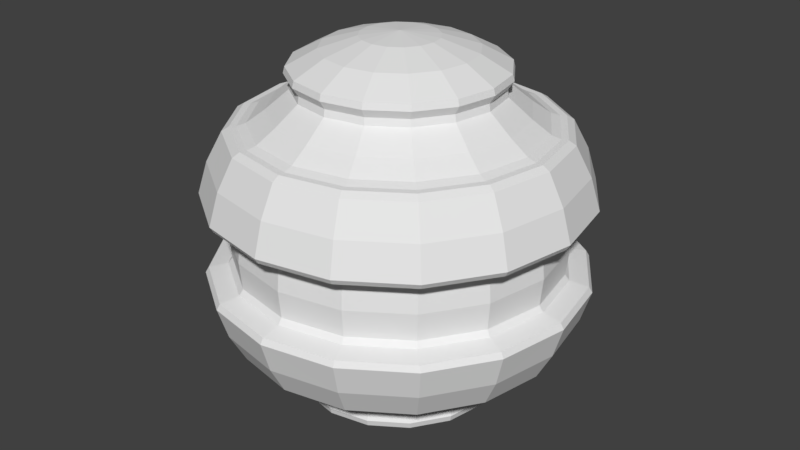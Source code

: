 # Source: sphere.blend  (saved by Blender 2.79.0; exported with 4.5.12 LTS)
import bpy
from mathutils import Matrix  # noqa: F401  (used for matrix-valued properties, if any)

bpy.ops.wm.read_factory_settings(use_empty=True)
scene = bpy.context.scene
scene.name = 'Scene'

# ---- collections
col_collection_1 = bpy.data.collections.new('Collection 1'); scene.collection.children.link(col_collection_1)

# ---- world
world_world = bpy.data.worlds.new('World'); scene.world = world_world
world_world.color = (0.05088, 0.05088, 0.05088)
world_world.use_sun_shadow = False
world_world.sun_shadow_jitter_overblur = 0.0
world_world.cycles.sampling_method = 'MANUAL'

# ---- meshes
me_sphere = bpy.data.meshes.new('Sphere')
me_sphere.from_pydata([(-1.572e-08, 0.2341, 1.177), (-1.572e-08, 1.109, 0.4592), (-1.572e-08, 1.109, -0.4592), (-1.572e-08, 0.4592, -1.109), (-1.572e-08, 0.2341, -1.177), (0.08959, 0.2163, 1.177), (0.1757, 0.4243, 1.109), (0.4243, 1.024, 0.4592), (0.4243, 1.024, -0.4592), (0.1757, 0.4243, -1.109), (0.08959, 0.2163, -1.177), (0.1655, 0.1655, 1.177), (0.3247, 0.3247, 1.109), (0.7839, 0.7839, 0.4592), (0.7839, 0.7839, -0.4592), (0.3247, 0.3247, -1.109), (0.1655, 0.1655, -1.177), (0.2163, 0.08959, 1.177), (0.4243, 0.1757, 1.109), (1.024, 0.4243, 0.4592), (1.024, 0.4243, -0.4592), (0.4243, 0.1757, -1.109), (0.2163, 0.08959, -1.177), (0.2341, -3.713e-07, 1.177), (0.4592, -4.16e-07, 1.109), (1.109, -4.16e-07, 0.4592), (1.109, -4.875e-07, -0.4592), (0.4592, -4.339e-07, -1.109), (0.2341, -3.713e-07, -1.177), (0.2163, -0.08959, 1.177), (0.4243, -0.1757, 1.109), (1.024, -0.4243, 0.4592), (1.024, -0.4243, -0.4592), (0.4243, -0.1757, -1.109), (0.2163, -0.08959, -1.177), (0.1655, -0.1655, 1.177), (0.3247, -0.3247, 1.109), (0.7839, -0.7839, 0.4592), (0.7839, -0.7839, -0.4592), (0.3247, -0.3247, -1.109), (0.1655, -0.1655, -1.177), (0.08959, -0.2163, 1.177), (0.1757, -0.4243, 1.109), (0.4243, -1.024, 0.4592), (0.4243, -1.024, -0.4592), (0.1757, -0.4243, -1.109), (0.08959, -0.2163, -1.177), (-9.855e-08, -0.2341, 1.177), (-1.522e-07, -0.4592, 1.109), (-2.595e-07, -1.109, 0.4592), (-3.31e-07, -1.109, -0.4592), (-2.237e-07, -0.4592, -1.109), (-8.067e-08, -0.2341, -1.177), (-1.572e-08, -3.481e-07, -1.2), (-0.08959, -0.2163, 1.177), (-0.1757, -0.4243, 1.109), (-0.4243, -1.024, 0.4592), (-0.4243, -1.024, -0.4592), (-0.1757, -0.4243, -1.109), (-0.08959, -0.2163, -1.177), (-0.1655, -0.1655, 1.177), (-0.3247, -0.3247, 1.109), (-0.7839, -0.7839, 0.4592), (-0.7839, -0.7839, -0.4592), (-0.3247, -0.3247, -1.109), (-0.1655, -0.1655, -1.177), (-3.77e-07, -4.977e-07, 1.2), (-0.2163, -0.08959, 1.177), (-0.4243, -0.1757, 1.109), (-1.024, -0.4243, 0.4592), (-1.024, -0.4243, -0.4592), (-0.4243, -0.1757, -1.109), (-0.2163, -0.08959, -1.177), (-0.2341, -2.461e-07, 1.177), (-0.4592, -1.657e-07, 1.109), (-1.109, 8.468e-08, 0.4592), (-1.109, 1.204e-07, -0.4592), (-0.4592, -7.626e-08, -1.109), (-0.2341, -2.73e-07, -1.177), (-0.2163, 0.08959, 1.177), (-0.4243, 0.1757, 1.109), (-1.024, 0.4243, 0.4592), (-1.024, 0.4243, -0.4592), (-0.4243, 0.1757, -1.109), (-0.2163, 0.08959, -1.177), (-0.1655, 0.1655, 1.177), (-0.3247, 0.3247, 1.109), (-0.7839, 0.7839, 0.4592), (-0.7839, 0.7839, -0.4592), (-0.3247, 0.3247, -1.109), (-0.1655, 0.1655, -1.177), (-0.08959, 0.2163, 1.177), (-0.1757, 0.4243, 1.109), (-0.4243, 1.024, 0.4592), (-0.4243, 1.024, -0.4592), (-0.1757, 0.4243, -1.109), (-0.08959, 0.2163, -1.177), (1.697e-07, 0.4592, 1.109), (-5.999e-09, 1.02, 8.772e-08), (0.3903, 0.9423, 8.772e-08), (0.7212, 0.7212, 8.772e-08), (0.9423, 0.3903, 8.772e-08), (1.02, -4.502e-07, 8.772e-08), (0.9423, -0.3903, 8.772e-08), (0.7212, -0.7212, 8.772e-08), (0.3903, -0.9423, 8.772e-08), (-2.436e-07, -1.02, 8.772e-08), (-0.3903, -0.9423, 8.772e-08), (-0.7212, -0.7212, 8.772e-08), (-0.9423, -0.3903, 8.772e-08), (-1.02, 6.656e-08, 8.772e-08), (-0.9423, 0.3903, 8.772e-08), (-0.7212, 0.7212, 8.772e-08), (-0.3903, 0.9423, 8.772e-08), (-4.033e-09, 0.7623, 0.7623), (-4.033e-09, 0.7623, -0.7623), (0.2917, 0.7042, 0.7623), (0.2917, 0.7042, -0.7623), (0.539, 0.539, 0.7623), (0.539, 0.539, -0.7623), (0.7042, 0.2917, 0.7623), (0.7042, 0.2917, -0.7623), (0.7623, -4.095e-07, 0.7623), (0.7623, -4.095e-07, -0.7623), (0.7042, -0.2917, 0.7623), (0.7042, -0.2917, -0.7623), (0.539, -0.539, 0.7623), (0.539, -0.539, -0.7623), (0.2917, -0.7042, 0.7623), (0.2917, -0.7042, -0.7623), (-9.45e-08, -0.7623, 0.7623), (-9.45e-08, -0.7623, -0.7623), (-0.2917, -0.7042, 0.7623), (-0.2917, -0.7042, -0.7623), (-0.539, -0.539, 0.7623), (-0.539, -0.539, -0.7623), (-0.7042, -0.2917, 0.7623), (-0.7042, -0.2917, -0.7623), (-0.7623, -7.216e-08, 0.7623), (-0.7623, -7.216e-08, -0.7623), (-0.7042, 0.2917, 0.7623), (-0.7042, 0.2917, -0.7623), (-0.539, 0.539, 0.7623), (-0.539, 0.539, -0.7623), (-0.2917, 0.7042, 0.7623), (-0.2917, 0.7042, -0.7623), (-1.572e-08, 1.012, 0.6405), (-1.225e-08, 0.9676, 0.6671), (-1.41e-08, 1.147, 0.2282), (-1.572e-08, 1.168, 0.2624), (-1.572e-08, 1.168, -0.2624), (-1.41e-08, 1.147, -0.2282), (-1.225e-08, 0.9676, -0.6671), (-1.572e-08, 1.012, -0.6405), (-1.572e-08, 0.6402, -1.012), (-1.287e-08, 0.6502, -0.973), (0.2488, 0.6007, 0.973), (0.245, 0.5915, 1.012), (0.3703, 0.894, 0.6671), (0.3872, 0.9347, 0.6405), (0.4471, 1.079, 0.2624), (0.4391, 1.06, 0.2282), (0.4391, 1.06, -0.2282), (0.4471, 1.079, -0.2624), (0.3872, 0.9347, -0.6405), (0.3703, 0.894, -0.6671), (0.2488, 0.6007, -0.973), (0.245, 0.5915, -1.012), (0.4527, 0.4527, 1.012), (0.4597, 0.4597, 0.973), (0.6842, 0.6842, 0.6671), (0.7154, 0.7154, 0.6405), (0.8261, 0.8261, 0.2624), (0.8113, 0.8113, 0.2282), (0.8113, 0.8113, -0.2282), (0.8261, 0.8261, -0.2624), (0.7154, 0.7154, -0.6405), (0.6842, 0.6842, -0.6671), (0.4597, 0.4597, -0.973), (0.4527, 0.4527, -1.012), (0.5915, 0.245, 1.012), (0.6007, 0.2488, 0.973), (0.894, 0.3703, 0.6671), (0.9347, 0.3872, 0.6405), (1.079, 0.4471, 0.2624), (1.06, 0.4391, 0.2282), (1.06, 0.4391, -0.2282), (1.079, 0.4471, -0.2624), (0.9347, 0.3872, -0.6405), (0.894, 0.3703, -0.6671), (0.6007, 0.2488, -0.973), (0.5915, 0.245, -1.012), (0.6402, -4.16e-07, 1.012), (0.6502, -4.105e-07, 0.973), (0.9676, -4.44e-07, 0.6671), (1.012, -4.473e-07, 0.6405), (1.168, -4.16e-07, 0.2624), (1.147, -4.116e-07, 0.2282), (1.147, -4.116e-07, -0.2282), (1.168, -4.25e-07, -0.2624), (1.012, -4.563e-07, -0.6405), (0.9676, -4.44e-07, -0.6671), (0.6502, -4.105e-07, -0.973), (0.6402, -4.183e-07, -1.012), (0.5915, -0.245, 1.012), (0.6007, -0.2488, 0.973), (0.894, -0.3703, 0.6671), (0.9347, -0.3872, 0.6405), (1.079, -0.4471, 0.2624), (1.06, -0.4391, 0.2282), (1.06, -0.4391, -0.2282), (1.079, -0.4471, -0.2624), (0.9347, -0.3872, -0.6405), (0.894, -0.3703, -0.6671), (0.6007, -0.2488, -0.973), (0.5915, -0.245, -1.012), (0.4527, -0.4527, 1.012), (0.4597, -0.4597, 0.973), (0.6842, -0.6842, 0.6671), (0.7154, -0.7154, 0.6405), (0.8261, -0.8261, 0.2624), (0.8113, -0.8113, 0.2282), (0.8113, -0.8113, -0.2282), (0.8261, -0.8261, -0.2624), (0.7154, -0.7154, -0.6405), (0.6842, -0.6842, -0.6671), (0.4597, -0.4597, -0.973), (0.4527, -0.4527, -1.012), (0.245, -0.5915, 1.012), (0.2488, -0.6007, 0.973), (0.3703, -0.894, 0.6671), (0.3872, -0.9347, 0.6405), (0.4471, -1.079, 0.2624), (0.4391, -1.06, 0.2282), (0.4391, -1.06, -0.2282), (0.4471, -1.079, -0.2624), (0.3872, -0.9347, -0.6405), (0.3703, -0.894, -0.6671), (0.2488, -0.6007, -0.973), (0.245, -0.5915, -1.012), (-1.834e-07, -0.6402, 1.012), (-1.808e-07, -0.6502, 0.973), (-2.833e-07, -0.9676, 0.6671), (-2.907e-07, -1.012, 0.6405), (-1.97e-07, -1.168, 0.2624), (-1.82e-07, -1.147, 0.2282), (-1.82e-07, -1.147, -0.2282), (-2.06e-07, -1.168, -0.2624), (-2.998e-07, -1.012, -0.6405), (-2.833e-07, -0.9676, -0.6671), (-1.983e-07, -0.6502, -0.973), (-2.081e-07, -0.6402, -1.012), (-0.245, -0.5915, 1.012), (-0.2488, -0.6007, 0.973), (-0.3703, -0.894, 0.6671), (-0.3872, -0.9347, 0.6405), (-0.4471, -1.079, 0.2624), (-0.4391, -1.06, 0.2282), (-0.4391, -1.06, -0.2282), (-0.4471, -1.079, -0.2624), (-0.3872, -0.9347, -0.6405), (-0.3703, -0.894, -0.6671), (-0.2488, -0.6007, -0.973), (-0.245, -0.5915, -1.012), (-0.4527, -0.4527, 1.012), (-0.4597, -0.4597, 0.973), (-0.6842, -0.6842, 0.6671), (-0.7154, -0.7154, 0.6405), (-0.8261, -0.8261, 0.2624), (-0.8113, -0.8113, 0.2282), (-0.8113, -0.8113, -0.2282), (-0.8261, -0.8261, -0.2624), (-0.7154, -0.7154, -0.6405), (-0.6842, -0.6842, -0.6671), (-0.4597, -0.4597, -0.973), (-0.4527, -0.4527, -1.012), (-0.5915, -0.245, 1.012), (-0.6007, -0.2488, 0.973), (-0.894, -0.3703, 0.6671), (-0.9347, -0.3872, 0.6405), (-1.079, -0.4471, 0.2624), (-1.06, -0.4391, 0.2282), (-1.06, -0.4391, -0.2282), (-1.079, -0.4471, -0.2624), (-0.9347, -0.3872, -0.6405), (-0.894, -0.3703, -0.6671), (-0.6007, -0.2488, -0.973), (-0.5915, -0.245, -1.012), (-0.6402, -5.645e-08, 1.012), (-0.6502, -4.43e-08, 0.973), (-0.9676, 1.456e-07, 0.6671), (-1.012, 1.472e-07, 0.6405), (-1.168, -9.112e-09, 0.2624), (-1.147, -2.803e-08, 0.2282), (-1.147, -2.803e-08, -0.2282), (-1.168, -4.613e-09, -0.2624), (-1.012, 1.517e-07, -0.6405), (-0.9676, 1.456e-07, -0.6671), (-0.6502, -4.43e-08, -0.973), (-0.6402, -4.505e-08, -1.012), (-0.5915, 0.245, 1.012), (-0.6007, 0.2488, 0.973), (-0.894, 0.3703, 0.6671), (-0.9347, 0.3872, 0.6405), (-1.079, 0.4471, 0.2624), (-1.06, 0.4391, 0.2282), (-1.06, 0.4391, -0.2282), (-1.079, 0.4471, -0.2624), (-0.9347, 0.3872, -0.6405), (-0.894, 0.3703, -0.6671), (-0.6007, 0.2488, -0.973), (-0.5915, 0.245, -1.012), (-0.4527, 0.4527, 1.012), (-0.4597, 0.4597, 0.973), (-0.6842, 0.6842, 0.6671), (-0.7154, 0.7154, 0.6405), (-0.8261, 0.8261, 0.2624), (-0.8113, 0.8113, 0.2282), (-0.8113, 0.8113, -0.2282), (-0.8261, 0.8261, -0.2624), (-0.7154, 0.7154, -0.6405), (-0.6842, 0.6842, -0.6671), (-0.4597, 0.4597, -0.973), (-0.4527, 0.4527, -1.012), (-0.245, 0.5915, 1.012), (-0.2488, 0.6007, 0.973), (-0.3703, 0.894, 0.6671), (-0.3872, 0.9347, 0.6405), (-0.4471, 1.079, 0.2624), (-0.4391, 1.06, 0.2282), (-0.4391, 1.06, -0.2282), (-0.4471, 1.079, -0.2624), (-0.3872, 0.9347, -0.6405), (-0.3703, 0.894, -0.6671), (-0.2488, 0.6007, -0.973), (-0.245, 0.5915, -1.012), (3.569e-07, 0.6402, 1.012), (3.772e-07, 0.6502, 0.973), (-5.999e-09, 1.003, 0.1696), (-7.625e-09, 1.03, 0.2049), (-7.625e-09, 1.03, -0.2049), (-5.999e-09, 1.003, -0.1696), (0.3941, 0.9515, 0.2049), (0.3839, 0.9269, 0.1696), (0.3839, 0.9269, -0.1696), (0.3941, 0.9515, -0.2049), (0.7283, 0.7283, 0.2049), (0.7094, 0.7094, 0.1696), (0.7094, 0.7094, -0.1696), (0.7283, 0.7283, -0.2049), (0.9515, 0.3941, 0.2049), (0.9269, 0.3839, 0.1696), (0.9269, 0.3839, -0.1696), (0.9515, 0.3941, -0.2049), (1.03, -3.939e-07, 0.2049), (1.003, -3.984e-07, 0.1696), (1.003, -3.984e-07, -0.1696), (1.03, -3.939e-07, -0.2049), (0.9515, -0.3941, 0.2049), (0.9269, -0.3839, 0.1696), (0.9269, -0.3839, -0.1696), (0.9515, -0.3941, -0.2049), (0.7283, -0.7283, 0.2049), (0.7094, -0.7094, 0.1696), (0.7094, -0.7094, -0.1696), (0.7283, -0.7283, -0.2049), (0.3941, -0.9515, 0.2049), (0.3839, -0.9269, 0.1696), (0.3839, -0.9269, -0.1696), (0.3941, -0.9515, -0.2049), (-1.583e-07, -1.03, 0.2049), (-1.659e-07, -1.003, 0.1696), (-1.659e-07, -1.003, -0.1696), (-1.583e-07, -1.03, -0.2049), (-0.3941, -0.9515, 0.2049), (-0.3839, -0.9269, 0.1696), (-0.3839, -0.9269, -0.1696), (-0.3941, -0.9515, -0.2049), (-0.7283, -0.7283, 0.2049), (-0.7094, -0.7094, 0.1696), (-0.7094, -0.7094, -0.1696), (-0.7283, -0.7283, -0.2049), (-0.9515, -0.3941, 0.2049), (-0.9269, -0.3839, 0.1696), (-0.9269, -0.3839, -0.1696), (-0.9515, -0.3941, -0.2049), (-1.03, -4.961e-08, 0.2049), (-1.003, -3.706e-08, 0.1696), (-1.003, -3.706e-08, -0.1696), (-1.03, -4.961e-08, -0.2049), (-0.9515, 0.3941, 0.2049), (-0.9269, 0.3839, 0.1696), (-0.9269, 0.3839, -0.1696), (-0.9515, 0.3941, -0.2049), (-0.7283, 0.7283, 0.2049), (-0.7094, 0.7094, 0.1696), (-0.7094, 0.7094, -0.1696), (-0.7283, 0.7283, -0.2049), (-0.3941, 0.9515, 0.2049), (-0.3839, 0.9269, 0.1696), (-0.3839, 0.9269, -0.1696), (-0.3941, 0.9515, -0.2049), (-7.505e-09, 0.9265, 0.6677), (-4.033e-09, 0.8718, 0.6854), (-4.033e-09, 0.8718, -0.6854), (-7.505e-09, 0.9265, -0.6677), (-6.881e-09, 0.6154, -0.9211), (-4.033e-09, 0.622, -0.8774), (0.238, 0.5747, 0.8774), (0.2355, 0.5686, 0.9211), (0.3336, 0.8055, 0.6854), (0.3545, 0.8559, 0.6677), (0.3545, 0.8559, -0.6677), (0.3336, 0.8055, -0.6854), (0.238, 0.5747, -0.8774), (0.2355, 0.5686, -0.9211), (0.4352, 0.4352, 0.9211), (0.4398, 0.4398, 0.8774), (0.6165, 0.6165, 0.6854), (0.6551, 0.6551, 0.6677), (0.6551, 0.6551, -0.6677), (0.6165, 0.6165, -0.6854), (0.4398, 0.4398, -0.8774), (0.4352, 0.4352, -0.9211), (0.5686, 0.2355, 0.9211), (0.5747, 0.238, 0.8774), (0.8055, 0.3336, 0.6854), (0.8559, 0.3545, 0.6677), (0.8559, 0.3545, -0.6677), (0.8055, 0.3336, -0.6854), (0.5747, 0.238, -0.8774), (0.5686, 0.2355, -0.9211), (0.6154, -3.989e-07, 0.9211), (0.622, -3.957e-07, 0.8774), (0.8718, -4.226e-07, 0.6854), (0.9265, -4.333e-07, 0.6677), (0.9265, -4.333e-07, -0.6677), (0.8718, -4.226e-07, -0.6854), (0.622, -3.957e-07, -0.8774), (0.6154, -3.989e-07, -0.9211), (0.5686, -0.2355, 0.9211), (0.5747, -0.238, 0.8774), (0.8055, -0.3336, 0.6854), (0.8559, -0.3545, 0.6677), (0.8559, -0.3545, -0.6677), (0.8055, -0.3336, -0.6854), (0.5747, -0.238, -0.8774), (0.5686, -0.2355, -0.9211), (0.4352, -0.4352, 0.9211), (0.4398, -0.4398, 0.8774), (0.6165, -0.6165, 0.6854), (0.6551, -0.6551, 0.6677), (0.6551, -0.6551, -0.6677), (0.6165, -0.6165, -0.6854), (0.4398, -0.4398, -0.8774), (0.4352, -0.4352, -0.9211), (0.2355, -0.5686, 0.9211), (0.238, -0.5747, 0.8774), (0.3336, -0.8055, 0.6854), (0.3545, -0.8559, 0.6677), (0.3545, -0.8559, -0.6677), (0.3336, -0.8055, -0.6854), (0.238, -0.5747, -0.8774), (0.2355, -0.5686, -0.9211), (-1.659e-07, -0.6154, 0.9211), (-1.497e-07, -0.622, 0.8774), (-2.258e-07, -0.8718, 0.6854), (-2.671e-07, -0.9265, 0.6677), (-2.671e-07, -0.9265, -0.6677), (-2.258e-07, -0.8718, -0.6854), (-1.635e-07, -0.622, -0.8774), (-1.824e-07, -0.6154, -0.9211), (-0.2355, -0.5686, 0.9211), (-0.238, -0.5747, 0.8774), (-0.3336, -0.8055, 0.6854), (-0.3545, -0.8559, 0.6677), (-0.3545, -0.8559, -0.6677), (-0.3336, -0.8055, -0.6854), (-0.238, -0.5747, -0.8774), (-0.2355, -0.5686, -0.9211), (-0.4352, -0.4352, 0.9211), (-0.4398, -0.4398, 0.8774), (-0.6165, -0.6165, 0.6854), (-0.6551, -0.6551, 0.6677), (-0.6551, -0.6551, -0.6677), (-0.6165, -0.6165, -0.6854), (-0.4398, -0.4398, -0.8774), (-0.4352, -0.4352, -0.9211), (-0.5686, -0.2355, 0.9211), (-0.5747, -0.238, 0.8774), (-0.8055, -0.3336, 0.6854), (-0.8559, -0.3545, 0.6677), (-0.8559, -0.3545, -0.6677), (-0.8055, -0.3336, -0.6854), (-0.5747, -0.238, -0.8774), (-0.5686, -0.2355, -0.9211), (-0.6154, -5.23e-08, 0.9211), (-0.622, -5.837e-08, 0.8774), (-0.8718, 8.537e-08, 0.6854), (-0.9265, 1.312e-07, 0.6677), (-0.9265, 1.312e-07, -0.6677), (-0.8718, 8.537e-08, -0.6854), (-0.622, -5.837e-08, -0.8774), (-0.6154, -5.23e-08, -0.9211), (-0.5686, 0.2355, 0.9211), (-0.5747, 0.238, 0.8774), (-0.8055, 0.3336, 0.6854), (-0.8559, 0.3545, 0.6677), (-0.8559, 0.3545, -0.6677), (-0.8055, 0.3336, -0.6854), (-0.5747, 0.238, -0.8774), (-0.5686, 0.2355, -0.9211), (-0.4352, 0.4352, 0.9211), (-0.4398, 0.4398, 0.8774), (-0.6165, 0.6165, 0.6854), (-0.6551, 0.6551, 0.6677), (-0.6551, 0.6551, -0.6677), (-0.6165, 0.6165, -0.6854), (-0.4398, 0.4398, -0.8774), (-0.4352, 0.4352, -0.9211), (-0.2355, 0.5686, 0.9211), (-0.238, 0.5747, 0.8774), (-0.3336, 0.8055, 0.6854), (-0.3545, 0.8559, 0.6677), (-0.3545, 0.8559, -0.6677), (-0.3336, 0.8055, -0.6854), (-0.238, 0.5747, -0.8774), (-0.2355, 0.5686, -0.9211), (3.623e-07, 0.6154, 0.9211), (3.045e-07, 0.622, 0.8774)], [], [(147, 411, 158), (166, 406, 415), (161, 339, 148), (4, 9, 10), (88, 331, 94), (0, 66, 5), (53, 4, 10), (69, 292, 280), (97, 5, 6), (162, 340, 345), (159, 13, 7), (165, 405, 152), (64, 287, 71), (49, 256, 244), (320, 94, 332), (312, 92, 324), (33, 227, 39), (51, 263, 58), (207, 37, 31), (158, 419, 170), (166, 423, 178), (173, 342, 161), (9, 16, 10), (20, 200, 188), (5, 66, 11), (53, 10, 16), (331, 2, 94), (5, 12, 6), (162, 349, 174), (169, 409, 156), (165, 420, 412), (42, 240, 228), (53, 16, 22), (50, 259, 57), (11, 18, 12), (174, 353, 186), (181, 416, 169), (177, 428, 420), (156, 528, 337), (37, 232, 220), (21, 203, 27), (74, 300, 288), (170, 427, 182), (178, 431, 190), (185, 346, 173), (15, 22, 16), (32, 223, 38), (11, 66, 17), (243, 56, 49), (182, 435, 194), (190, 439, 202), (197, 350, 185), (21, 28, 22), (225, 460, 452), (17, 66, 23), (53, 22, 28), (260, 63, 272), (17, 24, 18), (186, 357, 198), (193, 424, 181), (201, 428, 189), (311, 89, 83), (333, 405, 524), (6, 168, 157), (24, 29, 30), (198, 361, 210), (205, 432, 193), (201, 444, 436), (19, 195, 25), (303, 87, 81), (18, 192, 180), (45, 251, 51), (194, 443, 206), (202, 447, 214), (209, 354, 197), (27, 34, 28), (8, 176, 164), (23, 66, 29), (53, 28, 34), (296, 82, 308), (206, 451, 218), (214, 455, 226), (221, 358, 209), (33, 40, 34), (318, 401, 330), (29, 66, 35), (53, 34, 40), (26, 212, 200), (29, 36, 30), (210, 365, 222), (217, 440, 205), (213, 452, 444), (328, 1, 149), (38, 236, 224), (172, 19, 184), (30, 216, 204), (222, 369, 234), (229, 448, 217), (39, 239, 45), (301, 496, 289), (196, 31, 208), (308, 88, 320), (219, 43, 37), (218, 459, 230), (226, 463, 238), (233, 362, 221), (39, 46, 40), (20, 199, 26), (35, 66, 41), (53, 40, 46), (38, 235, 44), (35, 42, 36), (48, 252, 240), (245, 366, 233), (45, 52, 46), (63, 283, 70), (41, 66, 47), (53, 46, 52), (330, 340, 151), (41, 48, 42), (236, 50, 248), (241, 456, 229), (249, 460, 237), (293, 382, 281), (335, 3, 95), (300, 86, 312), (15, 191, 21), (242, 459, 467), (253, 464, 241), (261, 468, 249), (36, 228, 216), (334, 406, 155), (323, 95, 89), (171, 19, 13), (242, 475, 254), (262, 471, 479), (245, 374, 370), (51, 59, 52), (44, 247, 50), (47, 66, 54), (53, 52, 59), (8, 175, 14), (47, 55, 48), (246, 377, 258), (57, 271, 63), (58, 65, 59), (75, 304, 292), (54, 66, 60), (53, 59, 65), (199, 32, 26), (54, 61, 55), (270, 377, 381), (265, 472, 253), (273, 476, 261), (27, 215, 33), (12, 180, 168), (70, 296, 284), (195, 31, 25), (254, 483, 266), (262, 487, 274), (285, 484, 273), (31, 220, 208), (326, 402, 147), (315, 93, 87), (279, 75, 69), (266, 491, 278), (274, 495, 286), (282, 381, 385), (64, 72, 65), (56, 268, 256), (60, 66, 67), (53, 65, 72), (62, 280, 268), (60, 68, 61), (272, 70, 284), (265, 488, 480), (71, 78, 72), (329, 339, 398), (67, 66, 73), (53, 72, 78), (50, 260, 248), (67, 74, 68), (294, 385, 389), (289, 488, 277), (71, 299, 77), (19, 196, 184), (61, 276, 264), (7, 172, 160), (336, 6, 157), (278, 499, 290), (286, 503, 298), (70, 295, 76), (77, 311, 83), (269, 374, 257), (167, 15, 9), (290, 507, 302), (313, 504, 301), (76, 307, 82), (77, 84, 78), (82, 319, 88), (73, 66, 79), (53, 78, 84), (32, 224, 212), (73, 80, 74), (306, 389, 393), (291, 81, 75), (309, 500, 297), (24, 204, 192), (79, 66, 85), (53, 84, 90), (14, 188, 176), (79, 86, 80), (321, 508, 309), (302, 515, 314), (322, 511, 519), (305, 386, 293), (310, 503, 511), (58, 275, 64), (68, 288, 276), (81, 316, 304), (313, 520, 512), (317, 390, 305), (83, 90, 84), (14, 187, 20), (255, 62, 56), (281, 378, 269), (87, 328, 316), (324, 97, 336), (329, 394, 317), (89, 96, 90), (234, 373, 246), (85, 66, 91), (53, 90, 96), (297, 492, 285), (85, 92, 86), (333, 516, 321), (314, 523, 326), (334, 519, 527), (43, 244, 232), (267, 69, 62), (306, 397, 318), (92, 0, 97), (150, 8, 2), (325, 528, 520), (2, 164, 153), (113, 338, 98), (238, 471, 250), (231, 49, 43), (55, 264, 252), (146, 7, 1), (154, 9, 3), (1, 160, 149), (95, 4, 96), (94, 153, 332), (91, 66, 0), (53, 96, 4), (113, 341, 400), (343, 100, 99), (344, 100, 348), (347, 101, 100), (101, 355, 102), (100, 352, 348), (101, 356, 352), (102, 359, 103), (102, 360, 356), (103, 363, 104), (103, 364, 360), (104, 367, 105), (104, 368, 364), (105, 371, 106), (105, 372, 368), (371, 107, 106), (106, 376, 372), (107, 379, 108), (107, 380, 376), (108, 383, 109), (108, 384, 380), (109, 387, 110), (109, 388, 384), (110, 391, 111), (110, 392, 388), (111, 395, 112), (112, 399, 113), (111, 396, 392), (112, 400, 396), (522, 114, 403), (98, 344, 341), (338, 99, 98), (116, 418, 410), (145, 407, 526), (525, 115, 145), (408, 118, 116), (117, 422, 414), (413, 119, 117), (417, 120, 118), (529, 116, 114), (118, 426, 418), (119, 430, 422), (421, 121, 119), (425, 122, 120), (433, 124, 122), (120, 434, 426), (121, 438, 430), (429, 123, 121), (122, 442, 434), (438, 125, 446), (437, 125, 123), (441, 126, 124), (124, 450, 442), (446, 127, 454), (445, 127, 125), (449, 128, 126), (126, 458, 450), (454, 129, 462), (453, 129, 127), (457, 130, 128), (458, 130, 466), (462, 131, 470), (461, 131, 129), (465, 132, 130), (466, 132, 474), (470, 133, 478), (469, 133, 131), (473, 134, 132), (474, 134, 482), (133, 486, 478), (477, 135, 133), (481, 136, 134), (482, 136, 490), (486, 137, 494), (485, 137, 135), (489, 138, 136), (490, 138, 498), (494, 139, 502), (493, 139, 137), (497, 140, 138), (502, 141, 510), (501, 141, 139), (505, 142, 140), (498, 140, 506), (506, 142, 514), (510, 143, 518), (509, 143, 141), (513, 144, 142), (517, 145, 143), (521, 114, 144), (514, 144, 522), (518, 145, 526), (404, 117, 115), (114, 410, 403), (407, 117, 414), (147, 159, 146), (155, 167, 154), (148, 160, 161), (150, 162, 163), (152, 164, 165), (176, 165, 164), (171, 158, 170), (179, 166, 178), (161, 172, 173), (163, 174, 175), (169, 157, 168), (175, 186, 187), (169, 180, 181), (177, 188, 189), (171, 182, 183), (179, 190, 191), (173, 184, 185), (191, 202, 203), (194, 183, 182), (185, 196, 197), (187, 198, 199), (181, 192, 193), (189, 200, 201), (210, 199, 198), (205, 192, 204), (201, 212, 213), (195, 206, 207), (203, 214, 215), (197, 208, 209), (206, 219, 207), (226, 215, 214), (209, 220, 221), (211, 222, 223), (205, 216, 217), (213, 224, 225), (234, 223, 222), (229, 216, 228), (225, 236, 237), (219, 230, 231), (227, 238, 239), (221, 232, 233), (250, 239, 238), (233, 244, 245), (235, 246, 247), (229, 240, 241), (237, 248, 249), (231, 242, 243), (241, 252, 253), (249, 260, 261), (243, 254, 255), (251, 262, 263), (245, 256, 257), (247, 258, 259), (257, 268, 269), (259, 270, 271), (253, 264, 265), (261, 272, 273), (255, 266, 267), (263, 274, 275), (285, 272, 284), (276, 265, 264), (279, 266, 278), (287, 274, 286), (281, 268, 280), (271, 282, 283), (292, 281, 280), (283, 294, 295), (277, 288, 289), (285, 296, 297), (279, 290, 291), (287, 298, 299), (308, 297, 296), (303, 290, 302), (299, 310, 311), (293, 304, 305), (295, 306, 307), (289, 300, 301), (307, 318, 319), (301, 312, 313), (309, 320, 321), (315, 302, 314), (311, 322, 323), (305, 316, 317), (327, 314, 326), (323, 334, 335), (317, 328, 329), (319, 330, 331), (313, 324, 325), (321, 332, 333), (325, 336, 337), (337, 157, 156), (331, 151, 150), (152, 332, 153), (327, 147, 146), (154, 334, 155), (148, 328, 149), (338, 342, 343), (345, 341, 344), (343, 346, 347), (345, 348, 349), (349, 352, 353), (347, 350, 351), (351, 354, 355), (353, 356, 357), (360, 357, 356), (355, 358, 359), (359, 362, 363), (361, 364, 365), (364, 369, 365), (363, 366, 367), (367, 370, 371), (373, 368, 372), (371, 374, 375), (373, 376, 377), (375, 378, 379), (381, 376, 380), (379, 382, 383), (385, 380, 384), (386, 383, 382), (385, 388, 389), (387, 390, 391), (389, 392, 393), (397, 392, 396), (391, 394, 395), (395, 398, 399), (401, 396, 400), (401, 341, 340), (399, 339, 338), (403, 411, 402), (414, 406, 407), (404, 412, 413), (420, 413, 412), (419, 410, 418), (415, 422, 423), (408, 416, 417), (417, 424, 425), (421, 428, 429), (427, 418, 426), (431, 422, 430), (431, 438, 439), (434, 427, 426), (425, 432, 433), (429, 436, 437), (433, 440, 441), (437, 444, 445), (435, 442, 443), (439, 446, 447), (442, 451, 443), (454, 447, 446), (441, 448, 449), (445, 452, 453), (449, 456, 457), (453, 460, 461), (451, 458, 459), (463, 454, 462), (470, 463, 462), (465, 456, 464), (461, 468, 469), (459, 466, 467), (473, 464, 472), (477, 468, 476), (467, 474, 475), (471, 478, 479), (473, 480, 481), (485, 476, 484), (475, 482, 483), (479, 486, 487), (485, 492, 493), (488, 481, 480), (483, 490, 491), (487, 494, 495), (489, 496, 497), (501, 492, 500), (491, 498, 499), (495, 502, 503), (500, 509, 501), (507, 498, 506), (503, 510, 511), (505, 496, 504), (505, 512, 513), (517, 508, 516), (507, 514, 515), (511, 518, 519), (515, 522, 523), (527, 518, 526), (521, 512, 520), (517, 524, 525), (529, 520, 528), (529, 409, 408), (404, 524, 405), (523, 403, 402), (527, 407, 406), (327, 1, 93), (147, 402, 411), (166, 155, 406), (161, 342, 339), (4, 3, 9), (88, 319, 331), (69, 75, 292), (97, 0, 5), (162, 151, 340), (159, 171, 13), (165, 412, 405), (64, 275, 287), (49, 56, 256), (320, 88, 94), (312, 86, 92), (33, 215, 227), (51, 251, 263), (207, 219, 37), (158, 411, 419), (166, 415, 423), (173, 346, 342), (9, 15, 16), (20, 26, 200), (331, 150, 2), (5, 11, 12), (162, 345, 349), (169, 416, 409), (165, 177, 420), (42, 48, 240), (50, 247, 259), (11, 17, 18), (174, 349, 353), (181, 424, 416), (177, 189, 428), (156, 409, 528), (37, 43, 232), (21, 191, 203), (74, 80, 300), (170, 419, 427), (178, 423, 431), (185, 350, 346), (15, 21, 22), (32, 211, 223), (243, 255, 56), (182, 427, 435), (190, 431, 439), (197, 354, 350), (21, 27, 28), (225, 237, 460), (260, 57, 63), (17, 23, 24), (186, 353, 357), (193, 432, 424), (201, 436, 428), (311, 323, 89), (333, 152, 405), (6, 12, 168), (24, 23, 29), (198, 357, 361), (205, 440, 432), (201, 213, 444), (19, 183, 195), (303, 315, 87), (18, 24, 192), (45, 239, 251), (194, 435, 443), (202, 439, 447), (209, 358, 354), (27, 33, 34), (8, 14, 176), (296, 76, 82), (206, 443, 451), (214, 447, 455), (221, 362, 358), (33, 39, 40), (318, 397, 401), (26, 32, 212), (29, 35, 36), (210, 361, 365), (217, 448, 440), (213, 225, 452), (328, 93, 1), (38, 44, 236), (172, 13, 19), (30, 36, 216), (222, 365, 369), (229, 456, 448), (39, 227, 239), (301, 504, 496), (196, 25, 31), (308, 82, 88), (219, 231, 43), (218, 451, 459), (226, 455, 463), (233, 366, 362), (39, 45, 46), (20, 187, 199), (38, 223, 235), (35, 41, 42), (48, 55, 252), (245, 370, 366), (45, 51, 52), (63, 271, 283), (330, 401, 340), (41, 47, 48), (236, 44, 50), (241, 464, 456), (249, 468, 460), (293, 386, 382), (335, 154, 3), (300, 80, 86), (15, 179, 191), (242, 230, 459), (253, 472, 464), (261, 476, 468), (36, 42, 228), (334, 527, 406), (323, 335, 95), (171, 183, 19), (242, 467, 475), (262, 250, 471), (245, 257, 374), (51, 58, 59), (44, 235, 247), (8, 163, 175), (47, 54, 55), (246, 373, 377), (57, 259, 271), (58, 64, 65), (75, 81, 304), (199, 211, 32), (54, 60, 61), (270, 258, 377), (265, 480, 472), (273, 484, 476), (27, 203, 215), (12, 18, 180), (70, 76, 296), (195, 207, 31), (254, 475, 483), (262, 479, 487), (285, 492, 484), (31, 37, 220), (326, 523, 402), (315, 327, 93), (279, 291, 75), (266, 483, 491), (274, 487, 495), (282, 270, 381), (64, 71, 72), (56, 62, 268), (62, 69, 280), (60, 67, 68), (272, 63, 70), (265, 277, 488), (71, 77, 78), (329, 148, 339), (50, 57, 260), (67, 73, 74), (294, 282, 385), (289, 496, 488), (71, 287, 299), (19, 25, 196), (61, 68, 276), (7, 13, 172), (336, 97, 6), (278, 491, 499), (286, 495, 503), (70, 283, 295), (77, 299, 311), (269, 378, 374), (167, 179, 15), (290, 499, 507), (313, 512, 504), (76, 295, 307), (77, 83, 84), (82, 307, 319), (32, 38, 224), (73, 79, 80), (306, 294, 389), (291, 303, 81), (309, 508, 500), (24, 30, 204), (14, 20, 188), (79, 85, 86), (321, 516, 508), (302, 507, 515), (322, 310, 511), (305, 390, 386), (310, 298, 503), (58, 263, 275), (68, 74, 288), (81, 87, 316), (313, 325, 520), (317, 394, 390), (83, 89, 90), (14, 175, 187), (255, 267, 62), (281, 382, 378), (87, 93, 328), (324, 92, 97), (329, 398, 394), (89, 95, 96), (234, 369, 373), (297, 500, 492), (85, 91, 92), (333, 524, 516), (314, 515, 523), (334, 322, 519), (43, 49, 244), (267, 279, 69), (306, 393, 397), (92, 91, 0), (150, 163, 8), (325, 337, 528), (2, 8, 164), (113, 399, 338), (238, 463, 471), (231, 243, 49), (55, 61, 264), (146, 159, 7), (154, 167, 9), (1, 7, 160), (95, 3, 4), (94, 2, 153), (113, 98, 341), (343, 347, 100), (344, 99, 100), (347, 351, 101), (101, 351, 355), (100, 101, 352), (101, 102, 356), (102, 355, 359), (102, 103, 360), (103, 359, 363), (103, 104, 364), (104, 363, 367), (104, 105, 368), (105, 367, 371), (105, 106, 372), (371, 375, 107), (106, 107, 376), (107, 375, 379), (107, 108, 380), (108, 379, 383), (108, 109, 384), (109, 383, 387), (109, 110, 388), (110, 387, 391), (110, 111, 392), (111, 391, 395), (112, 395, 399), (111, 112, 396), (112, 113, 400), (522, 144, 114), (98, 99, 344), (338, 343, 99), (116, 118, 418), (145, 115, 407), (525, 404, 115), (408, 417, 118), (117, 119, 422), (413, 421, 119), (417, 425, 120), (529, 408, 116), (118, 120, 426), (119, 121, 430), (421, 429, 121), (425, 433, 122), (433, 441, 124), (120, 122, 434), (121, 123, 438), (429, 437, 123), (122, 124, 442), (438, 123, 125), (437, 445, 125), (441, 449, 126), (124, 126, 450), (446, 125, 127), (445, 453, 127), (449, 457, 128), (126, 128, 458), (454, 127, 129), (453, 461, 129), (457, 465, 130), (458, 128, 130), (462, 129, 131), (461, 469, 131), (465, 473, 132), (466, 130, 132), (470, 131, 133), (469, 477, 133), (473, 481, 134), (474, 132, 134), (133, 135, 486), (477, 485, 135), (481, 489, 136), (482, 134, 136), (486, 135, 137), (485, 493, 137), (489, 497, 138), (490, 136, 138), (494, 137, 139), (493, 501, 139), (497, 505, 140), (502, 139, 141), (501, 509, 141), (505, 513, 142), (498, 138, 140), (506, 140, 142), (510, 141, 143), (509, 517, 143), (513, 521, 144), (517, 525, 145), (521, 529, 114), (514, 142, 144), (518, 143, 145), (404, 413, 117), (114, 116, 410), (407, 115, 117), (147, 158, 159), (155, 166, 167), (148, 149, 160), (150, 151, 162), (152, 153, 164), (176, 177, 165), (171, 159, 158), (179, 167, 166), (161, 160, 172), (163, 162, 174), (169, 156, 157), (175, 174, 186), (169, 168, 180), (177, 176, 188), (171, 170, 182), (179, 178, 190), (173, 172, 184), (191, 190, 202), (194, 195, 183), (185, 184, 196), (187, 186, 198), (181, 180, 192), (189, 188, 200), (210, 211, 199), (205, 193, 192), (201, 200, 212), (195, 194, 206), (203, 202, 214), (197, 196, 208), (206, 218, 219), (226, 227, 215), (209, 208, 220), (211, 210, 222), (205, 204, 216), (213, 212, 224), (234, 235, 223), (229, 217, 216), (225, 224, 236), (219, 218, 230), (227, 226, 238), (221, 220, 232), (250, 251, 239), (233, 232, 244), (235, 234, 246), (229, 228, 240), (237, 236, 248), (231, 230, 242), (241, 240, 252), (249, 248, 260), (243, 242, 254), (251, 250, 262), (245, 244, 256), (247, 246, 258), (257, 256, 268), (259, 258, 270), (253, 252, 264), (261, 260, 272), (255, 254, 266), (263, 262, 274), (285, 273, 272), (276, 277, 265), (279, 267, 266), (287, 275, 274), (281, 269, 268), (271, 270, 282), (292, 293, 281), (283, 282, 294), (277, 276, 288), (285, 284, 296), (279, 278, 290), (287, 286, 298), (308, 309, 297), (303, 291, 290), (299, 298, 310), (293, 292, 304), (295, 294, 306), (289, 288, 300), (307, 306, 318), (301, 300, 312), (309, 308, 320), (315, 303, 302), (311, 310, 322), (305, 304, 316), (327, 315, 314), (323, 322, 334), (317, 316, 328), (319, 318, 330), (313, 312, 324), (321, 320, 332), (325, 324, 336), (337, 336, 157), (331, 330, 151), (152, 333, 332), (327, 326, 147), (154, 335, 334), (148, 329, 328), (338, 339, 342), (345, 340, 341), (343, 342, 346), (345, 344, 348), (349, 348, 352), (347, 346, 350), (351, 350, 354), (353, 352, 356), (360, 361, 357), (355, 354, 358), (359, 358, 362), (361, 360, 364), (364, 368, 369), (363, 362, 366), (367, 366, 370), (373, 369, 368), (371, 370, 374), (373, 372, 376), (375, 374, 378), (381, 377, 376), (379, 378, 382), (385, 381, 380), (386, 387, 383), (385, 384, 388), (387, 386, 390), (389, 388, 392), (397, 393, 392), (391, 390, 394), (395, 394, 398), (401, 397, 396), (401, 400, 341), (399, 398, 339), (403, 410, 411), (414, 415, 406), (404, 405, 412), (420, 421, 413), (419, 411, 410), (415, 414, 422), (408, 409, 416), (417, 416, 424), (421, 420, 428), (427, 419, 418), (431, 423, 422), (431, 430, 438), (434, 435, 427), (425, 424, 432), (429, 428, 436), (433, 432, 440), (437, 436, 444), (435, 434, 442), (439, 438, 446), (442, 450, 451), (454, 455, 447), (441, 440, 448), (445, 444, 452), (449, 448, 456), (453, 452, 460), (451, 450, 458), (463, 455, 454), (470, 471, 463), (465, 457, 456), (461, 460, 468), (459, 458, 466), (473, 465, 464), (477, 469, 468), (467, 466, 474), (471, 470, 478), (473, 472, 480), (485, 477, 476), (475, 474, 482), (479, 478, 486), (485, 484, 492), (488, 489, 481), (483, 482, 490), (487, 486, 494), (489, 488, 496), (501, 493, 492), (491, 490, 498), (495, 494, 502), (500, 508, 509), (507, 499, 498), (503, 502, 510), (505, 497, 496), (505, 504, 512), (517, 509, 508), (507, 506, 514), (511, 510, 518), (515, 514, 522), (527, 519, 518), (521, 513, 512), (517, 516, 524), (529, 521, 520), (529, 528, 409), (404, 525, 524), (523, 522, 403), (527, 526, 407), (327, 146, 1)])
_uv = me_sphere.uv_layers.new(name='UVMap')
_uv.uv.foreach_set('vector', [0.148, 0.2741, 0.1386, 0.2569, 0.1404, 0.2557, 0.3872, 0.1349, 0.3836, 0.1009, 0.3952, 0.1335, 0.1664, 0.2388, 0.189, 0.2672, 0.1786, 0.2689, 0.3295, 0.1349, 0.359, 0.1396, 0.3332, 0.1443, 0.137, 0.05242, 0.1658, 0.06275, 0.1547, 0.07023, 0.2667, 0.3606, 0.2721, 0.335, 0.277, 0.3608, 0.3076, 0.1491, 0.3295, 0.1349, 0.3332, 0.1443, 0.08549, 0.347, 0.1132, 0.3602, 0.08254, 0.36, 0.2609, 0.3866, 0.277, 0.3608, 0.2819, 0.3872, 0.1797, 0.1225, 0.1907, 0.08906, 0.1886, 0.1245, 0.1427, 0.2542, 0.1346, 0.2299, 0.1526, 0.2478, 0.15, 0.1159, 0.148, 0.09668, 0.1501, 0.09624, 0.256, 0.138, 0.244, 0.1056, 0.2643, 0.119, 0.03512, 0.2957, 0.03306, 0.326, 0.02219, 0.2978, 0.1307, 0.06205, 0.1547, 0.07023, 0.1449, 0.07672, 0.2082, 0.376, 0.242, 0.378, 0.2282, 0.3976, 0.3174, 0.2007, 0.2927, 0.2243, 0.2969, 0.2006, 0.2633, 0.1778, 0.2319, 0.1633, 0.2557, 0.1586, 0.06892, 0.2396, 0.04487, 0.2478, 0.06256, 0.2298, 0.1404, 0.2557, 0.1252, 0.2436, 0.1264, 0.2418, 0.3872, 0.1349, 0.3952, 0.1674, 0.3868, 0.1656, 0.1437, 0.2162, 0.1749, 0.2335, 0.1664, 0.2388, 0.359, 0.1396, 0.3331, 0.1544, 0.3332, 0.1443, 0.1362, 0.1595, 0.1111, 0.1576, 0.13, 0.1498, 0.277, 0.3608, 0.2721, 0.335, 0.2865, 0.3569, 0.3076, 0.1491, 0.3332, 0.1443, 0.3331, 0.1544, 0.1658, 0.06275, 0.1643, 0.09364, 0.1547, 0.07023, 0.277, 0.3608, 0.3012, 0.3792, 0.2819, 0.3872, 0.1797, 0.1225, 0.1752, 0.1565, 0.1674, 0.1508, 0.3173, 0.4041, 0.289, 0.4255, 0.2873, 0.4165, 0.15, 0.1159, 0.1407, 0.1326, 0.148, 0.1155, 0.3014, 0.2915, 0.2876, 0.2605, 0.3149, 0.272, 0.3076, 0.1491, 0.3331, 0.1544, 0.3291, 0.1638, 0.03687, 0.1177, 0.0238, 0.08937, 0.03721, 0.09196, 0.2865, 0.3569, 0.3159, 0.3645, 0.3012, 0.3792, 0.1674, 0.1508, 0.1503, 0.181, 0.1452, 0.1728, 0.3402, 0.3812, 0.3223, 0.4116, 0.3173, 0.4041, 0.1424, 0.1338, 0.1274, 0.1457, 0.1407, 0.1326, 0.2873, 0.4165, 0.2524, 0.4249, 0.2546, 0.4156, 0.04487, 0.2478, 0.02255, 0.2681, 0.03405, 0.2403, 0.3508, 0.1786, 0.3499, 0.2124, 0.3363, 0.1929, 0.2211, 0.3243, 0.1978, 0.3487, 0.198, 0.3192, 0.1264, 0.2418, 0.1078, 0.2364, 0.1082, 0.2343, 0.3868, 0.1656, 0.3821, 0.1991, 0.3749, 0.1942, 0.1142, 0.2041, 0.1494, 0.2081, 0.1437, 0.2162, 0.3588, 0.1599, 0.3291, 0.1638, 0.3331, 0.1544, 0.08798, 0.169, 0.0574, 0.1704, 0.06457, 0.1593, 0.2865, 0.3569, 0.2721, 0.335, 0.2938, 0.3496, 0.04645, 0.2938, 0.04438, 0.3191, 0.03512, 0.2957, 0.1082, 0.2343, 0.089, 0.2364, 0.08859, 0.2343, 0.3749, 0.1942, 0.3577, 0.2239, 0.3528, 0.2166, 0.08258, 0.2044, 0.1164, 0.1945, 0.1142, 0.2041, 0.3508, 0.1786, 0.3219, 0.1709, 0.3291, 0.1638, 0.07273, 0.1474, 0.06057, 0.1321, 0.07394, 0.1456, 0.2938, 0.3496, 0.2721, 0.335, 0.2977, 0.3402, 0.3076, 0.1491, 0.3291, 0.1638, 0.3219, 0.1709, 0.04868, 0.0944, 0.04752, 0.06846, 0.05721, 0.07515, 0.2938, 0.3496, 0.3238, 0.3454, 0.3159, 0.3645, 0.1452, 0.1728, 0.1178, 0.1943, 0.1163, 0.1847, 0.3525, 0.3516, 0.3476, 0.3862, 0.3402, 0.3812, 0.1105, 0.1549, 0.1274, 0.1457, 0.1285, 0.1475, 0.2947, 0.07383, 0.3189, 0.09796, 0.2986, 0.09751, 0.1427, 0.0782, 0.148, 0.09668, 0.1409, 0.07936, 0.2819, 0.3872, 0.3144, 0.3997, 0.2864, 0.4113, 0.3238, 0.3454, 0.2978, 0.33, 0.3238, 0.3248, 0.1163, 0.1847, 0.08266, 0.1943, 0.08487, 0.1848, 0.3524, 0.3196, 0.3612, 0.3534, 0.3525, 0.3516, 0.1105, 0.1549, 0.09133, 0.1528, 0.1101, 0.1528, 0.1111, 0.22, 0.08805, 0.2316, 0.08581, 0.2204, 0.1279, 0.3277, 0.152, 0.3198, 0.1342, 0.3374, 0.3159, 0.3645, 0.3474, 0.3506, 0.3358, 0.3783, 0.2778, 0.1926, 0.2432, 0.1914, 0.2633, 0.1778, 0.08859, 0.2343, 0.07166, 0.2437, 0.07046, 0.2419, 0.3528, 0.2166, 0.3255, 0.2377, 0.3237, 0.229, 0.05363, 0.2166, 0.08093, 0.1948, 0.08258, 0.2044, 0.3363, 0.1929, 0.3125, 0.1747, 0.3219, 0.1709, 0.1641, 0.119, 0.1447, 0.1354, 0.1527, 0.1164, 0.2977, 0.3402, 0.2721, 0.335, 0.2978, 0.33, 0.3076, 0.1491, 0.3219, 0.1709, 0.3125, 0.1747, 0.0914, 0.05334, 0.1142, 0.04267, 0.1119, 0.05386, 0.07046, 0.2419, 0.05844, 0.257, 0.05665, 0.2558, 0.3237, 0.229, 0.2901, 0.2382, 0.2918, 0.2295, 0.03167, 0.2387, 0.04847, 0.2083, 0.05363, 0.2166, 0.3174, 0.2007, 0.3023, 0.1747, 0.3125, 0.1747, 0.1457, 0.03896, 0.1766, 0.05583, 0.1682, 0.06113, 0.2978, 0.33, 0.2721, 0.335, 0.2939, 0.3205, 0.3076, 0.1491, 0.3125, 0.1747, 0.3023, 0.1747, 0.1131, 0.1689, 0.09041, 0.1576, 0.1111, 0.1576, 0.2978, 0.33, 0.3159, 0.3059, 0.3238, 0.3248, 0.08487, 0.1848, 0.05013, 0.1808, 0.0558, 0.1728, 0.3403, 0.2901, 0.3612, 0.3179, 0.3524, 0.3196, 0.09093, 0.1549, 0.07394, 0.1456, 0.09133, 0.1528, 0.1746, 0.3, 0.1624, 0.2717, 0.1756, 0.2694, 0.06457, 0.1593, 0.0564, 0.1349, 0.0712, 0.1497, 0.142, 0.2187, 0.1111, 0.22, 0.1136, 0.2069, 0.3238, 0.3248, 0.336, 0.293, 0.3473, 0.3206, 0.0558, 0.1728, 0.02501, 0.1559, 0.03333, 0.1506, 0.3178, 0.2677, 0.3478, 0.2852, 0.3403, 0.2901, 0.2969, 0.2006, 0.2648, 0.213, 0.2778, 0.1926, 0.1928, 0.3496, 0.1843, 0.3164, 0.193, 0.3182, 0.08316, 0.2073, 0.06256, 0.2298, 0.05523, 0.219, 0.1119, 0.05386, 0.137, 0.05242, 0.1307, 0.06205, 0.05438, 0.2543, 0.03532, 0.2709, 0.04487, 0.2478, 0.05665, 0.2558, 0.0513, 0.2742, 0.04919, 0.2738, 0.2918, 0.2295, 0.2569, 0.225, 0.2619, 0.2174, 0.01976, 0.2675, 0.02381, 0.2331, 0.03167, 0.2387, 0.2969, 0.2006, 0.2929, 0.1707, 0.3023, 0.1747, 0.1362, 0.1595, 0.1157, 0.1819, 0.1131, 0.1689, 0.2939, 0.3205, 0.2721, 0.335, 0.2867, 0.3133, 0.3076, 0.1491, 0.3023, 0.1747, 0.2929, 0.1707, 0.06457, 0.1593, 0.03575, 0.149, 0.04674, 0.1413, 0.2939, 0.3205, 0.3014, 0.2915, 0.3159, 0.3059, 0.2825, 0.2837, 0.2581, 0.2604, 0.2876, 0.2605, 0.01937, 0.2983, 0.01044, 0.2653, 0.01976, 0.2675, 0.2778, 0.1926, 0.2857, 0.1634, 0.2929, 0.1707, 0.04752, 0.06846, 0.05876, 0.03983, 0.06597, 0.05095, 0.2867, 0.3133, 0.2721, 0.335, 0.2773, 0.3094, 0.3076, 0.1491, 0.2929, 0.1707, 0.2857, 0.1634, 0.1682, 0.06113, 0.1907, 0.08906, 0.1804, 0.09087, 0.2867, 0.3133, 0.2825, 0.2837, 0.3014, 0.2915, 0.0564, 0.1349, 0.03687, 0.1177, 0.0486, 0.1155, 0.2885, 0.2555, 0.3228, 0.2603, 0.3178, 0.2677, 0.05132, 0.1149, 0.06057, 0.1321, 0.05873, 0.1334, 0.1138, 0.363, 0.0796, 0.3725, 0.08194, 0.3629, 0.3513, 0.08707, 0.3515, 0.1208, 0.3374, 0.1062, 0.1978, 0.3487, 0.2281, 0.3632, 0.2082, 0.376, 0.3588, 0.1599, 0.3706, 0.1914, 0.3508, 0.1786, 0.04912, 0.2933, 0.0513, 0.2742, 0.0512, 0.2928, 0.2571, 0.2554, 0.2903, 0.2469, 0.2885, 0.2555, 0.05142, 0.09498, 0.05346, 0.1145, 0.05132, 0.1149, 0.3159, 0.3059, 0.3149, 0.272, 0.336, 0.293, 0.3543, 0.08289, 0.3836, 0.1009, 0.3759, 0.1058, 0.3246, 0.07494, 0.3374, 0.1062, 0.3189, 0.09796, 0.1279, 0.2395, 0.1111, 0.22, 0.1346, 0.2299, 0.04912, 0.2933, 0.05827, 0.3102, 0.05648, 0.3113, 0.2268, 0.1644, 0.2309, 0.1995, 0.2184, 0.1659, 0.01937, 0.2983, 0.02182, 0.3331, 0.01044, 0.2998, 0.2633, 0.1778, 0.2819, 0.1539, 0.2857, 0.1634, 0.04674, 0.1413, 0.02372, 0.1207, 0.03687, 0.1177, 0.2773, 0.3094, 0.2721, 0.335, 0.2672, 0.3094, 0.3076, 0.1491, 0.2857, 0.1634, 0.2819, 0.1539, 0.1641, 0.119, 0.1651, 0.1492, 0.1541, 0.142, 0.2773, 0.3094, 0.2622, 0.2837, 0.2825, 0.2837, 0.02082, 0.1213, 0.01044, 0.08651, 0.02087, 0.08873, 0.03721, 0.09196, 0.0364, 0.06081, 0.04752, 0.06846, 0.2557, 0.1586, 0.282, 0.1437, 0.2819, 0.1539, 0.1109, 0.3471, 0.1413, 0.3486, 0.1132, 0.3602, 0.2672, 0.3094, 0.2721, 0.335, 0.2578, 0.3132, 0.3076, 0.1491, 0.2819, 0.1539, 0.282, 0.1437, 0.1157, 0.1819, 0.08798, 0.169, 0.1131, 0.1689, 0.2672, 0.3094, 0.2435, 0.2913, 0.2622, 0.2837, 0.034, 0.05909, 0.01044, 0.08651, 0.02574, 0.05351, 0.2282, 0.2669, 0.2555, 0.2469, 0.2571, 0.2554, 0.05945, 0.07674, 0.05357, 0.09545, 0.05142, 0.09498, 0.3363, 0.1929, 0.3226, 0.224, 0.3174, 0.2007, 0.3012, 0.3792, 0.3358, 0.3783, 0.3144, 0.3997, 0.06597, 0.05095, 0.0914, 0.05334, 0.07225, 0.06091, 0.08805, 0.2316, 0.06256, 0.2298, 0.08581, 0.2204, 0.05648, 0.3113, 0.07153, 0.3235, 0.07033, 0.3253, 0.2268, 0.1644, 0.2185, 0.1305, 0.2272, 0.1324, 0.07371, 0.06322, 0.06122, 0.078, 0.05945, 0.07674, 0.06256, 0.2298, 0.03405, 0.2403, 0.05523, 0.219, 0.1478, 0.2938, 0.1459, 0.2745, 0.148, 0.2741, 0.1425, 0.3132, 0.1617, 0.297, 0.152, 0.3198, 0.08799, 0.3356, 0.1109, 0.3471, 0.08549, 0.347, 0.07033, 0.3253, 0.08895, 0.3308, 0.08853, 0.3329, 0.2272, 0.1324, 0.2322, 0.09749, 0.2396, 0.1026, 0.05725, 0.03735, 0.02574, 0.05351, 0.05184, 0.02919, 0.256, 0.138, 0.2861, 0.1343, 0.282, 0.1437, 0.04438, 0.3191, 0.05437, 0.348, 0.03306, 0.326, 0.2578, 0.3132, 0.2721, 0.335, 0.2506, 0.3203, 0.3076, 0.1491, 0.282, 0.1437, 0.2861, 0.1343, 0.06211, 0.3371, 0.08254, 0.36, 0.05437, 0.348, 0.2578, 0.3132, 0.229, 0.3055, 0.2435, 0.2913, 0.05721, 0.07515, 0.06597, 0.05095, 0.07225, 0.06091, 0.2282, 0.2669, 0.1978, 0.2835, 0.2237, 0.2599, 0.2643, 0.119, 0.2934, 0.1272, 0.2861, 0.1343, 0.1774, 0.3006, 0.189, 0.2672, 0.1862, 0.3027, 0.2506, 0.3203, 0.2721, 0.335, 0.2466, 0.3297, 0.3076, 0.1491, 0.2861, 0.1343, 0.2934, 0.1272, 0.03687, 0.1177, 0.04868, 0.0944, 0.0486, 0.1155, 0.2506, 0.3203, 0.2211, 0.3243, 0.229, 0.3055, 0.08662, 0.02643, 0.05184, 0.02919, 0.0848, 0.01702, 0.193, 0.3182, 0.1978, 0.2835, 0.2055, 0.2888, 0.2643, 0.119, 0.2661, 0.08447, 0.2793, 0.1047, 0.1111, 0.22, 0.08316, 0.2073, 0.1136, 0.2069, 0.2435, 0.2913, 0.2098, 0.2917, 0.231, 0.2712, 0.1526, 0.2478, 0.142, 0.2187, 0.1639, 0.2404, 0.2558, 0.4104, 0.2819, 0.3872, 0.2864, 0.4113, 0.08853, 0.3329, 0.1078, 0.3308, 0.1082, 0.3329, 0.2396, 0.1026, 0.2581, 0.07179, 0.2632, 0.07997, 0.06597, 0.05095, 0.08708, 0.02924, 0.08948, 0.04214, 0.2793, 0.1047, 0.2947, 0.07383, 0.2986, 0.09751, 0.05274, 0.3504, 0.02182, 0.3331, 0.03059, 0.3276, 0.3822, 0.1358, 0.3588, 0.1599, 0.359, 0.1396, 0.1082, 0.3329, 0.1252, 0.3237, 0.1264, 0.3254, 0.2039, 0.3787, 0.1843, 0.3512, 0.1928, 0.3496, 0.08948, 0.04214, 0.1167, 0.02991, 0.1142, 0.04267, 0.2793, 0.1047, 0.3029, 0.1234, 0.2934, 0.1272, 0.1142, 0.04267, 0.1441, 0.04134, 0.137, 0.05242, 0.2466, 0.3297, 0.2721, 0.335, 0.2465, 0.3398, 0.3076, 0.1491, 0.2934, 0.1272, 0.3029, 0.1234, 0.08798, 0.169, 0.0712, 0.1497, 0.09041, 0.1576, 0.2466, 0.3297, 0.2209, 0.3444, 0.2211, 0.3243, 0.1173, 0.02715, 0.0848, 0.01702, 0.1191, 0.01839, 0.1088, 0.3356, 0.1342, 0.3374, 0.1109, 0.3471, 0.1113, 0.0565, 0.09226, 0.05813, 0.09188, 0.05603, 0.3238, 0.3454, 0.3473, 0.3206, 0.3474, 0.3506, 0.2465, 0.3398, 0.2721, 0.335, 0.2503, 0.3492, 0.3076, 0.1491, 0.3029, 0.1234, 0.3131, 0.1236, 0.1541, 0.142, 0.13, 0.1498, 0.1447, 0.1354, 0.2465, 0.3398, 0.2281, 0.3632, 0.2209, 0.3444, 0.1291, 0.06427, 0.1109, 0.05856, 0.1113, 0.0565, 0.1264, 0.3254, 0.1385, 0.3105, 0.1403, 0.3117, 0.3258, 0.06991, 0.2924, 0.0597, 0.3278, 0.06135, 0.1429, 0.351, 0.1153, 0.3727, 0.1138, 0.363, 0.2938, 0.06862, 0.2581, 0.07179, 0.2924, 0.0597, 0.2557, 0.1586, 0.2323, 0.1335, 0.256, 0.138, 0.229, 0.3055, 0.198, 0.3192, 0.2098, 0.2917, 0.1342, 0.3374, 0.1627, 0.3273, 0.1413, 0.3486, 0.2039, 0.3787, 0.2198, 0.409, 0.1969, 0.383, 0.1651, 0.3289, 0.148, 0.3593, 0.1429, 0.351, 0.2986, 0.09751, 0.3131, 0.1236, 0.3029, 0.1234, 0.1541, 0.142, 0.1437, 0.1704, 0.1362, 0.1595, 0.0542, 0.3129, 0.06211, 0.3371, 0.04438, 0.3191, 0.08194, 0.3629, 0.04694, 0.3584, 0.05274, 0.3504, 0.152, 0.3198, 0.1746, 0.3, 0.1627, 0.3273, 0.2282, 0.3976, 0.2609, 0.3866, 0.2558, 0.4104, 0.1774, 0.3006, 0.1729, 0.3346, 0.1651, 0.3289, 0.3189, 0.09796, 0.3224, 0.1276, 0.3131, 0.1236, 0.03333, 0.1506, 0.01097, 0.123, 0.02082, 0.1213, 0.2503, 0.3492, 0.2721, 0.335, 0.2573, 0.3564, 0.3076, 0.1491, 0.3131, 0.1236, 0.3224, 0.1276, 0.09188, 0.05603, 0.07486, 0.06502, 0.07371, 0.06322, 0.2503, 0.3492, 0.242, 0.378, 0.2281, 0.3632, 0.1427, 0.0782, 0.1279, 0.066, 0.1291, 0.06427, 0.1403, 0.3117, 0.1458, 0.2933, 0.1478, 0.2938, 0.3543, 0.08289, 0.3278, 0.06135, 0.3591, 0.07612, 0.03532, 0.2709, 0.02219, 0.2978, 0.02255, 0.2681, 0.06879, 0.3276, 0.08549, 0.347, 0.06211, 0.3371, 0.1173, 0.02715, 0.1512, 0.03105, 0.1457, 0.03896, 0.242, 0.378, 0.2667, 0.3606, 0.2609, 0.3866, 0.1775, 0.09139, 0.1641, 0.119, 0.1643, 0.09364, 0.2251, 0.4018, 0.2524, 0.4249, 0.2198, 0.409, 0.1643, 0.09364, 0.1527, 0.1164, 0.1528, 0.09568, 0.8659, 0.9136, 0.8882, 0.8512, 0.9107, 0.8657, 0.2619, 0.2174, 0.2309, 0.1995, 0.2388, 0.1943, 0.04652, 0.2733, 0.03512, 0.2957, 0.03532, 0.2709, 0.2622, 0.2837, 0.231, 0.2712, 0.2581, 0.2604, 0.1507, 0.2736, 0.1526, 0.2478, 0.1624, 0.2717, 0.3715, 0.1085, 0.359, 0.1396, 0.3515, 0.1208, 0.1624, 0.2717, 0.1639, 0.2404, 0.1756, 0.2694, 0.3374, 0.1062, 0.3295, 0.1349, 0.3224, 0.1276, 0.1547, 0.07023, 0.1528, 0.09568, 0.1449, 0.07672, 0.2573, 0.3564, 0.2721, 0.335, 0.2667, 0.3606, 0.3076, 0.1491, 0.3224, 0.1276, 0.3295, 0.1349, 0.8659, 0.9136, 0.9374, 0.8831, 0.8836, 0.9392, 0.9103, 0.7985, 0.9386, 0.7379, 0.9362, 0.804, 0.9685, 0.8107, 0.9386, 0.7379, 0.968, 0.7328, 0.9123, 0.7422, 0.9156, 0.6765, 0.9386, 0.7379, 0.9156, 0.6765, 0.8561, 0.6499, 0.8714, 0.6288, 0.9386, 0.7379, 0.9419, 0.6605, 0.968, 0.7328, 0.9156, 0.6765, 0.8896, 0.6037, 0.9419, 0.6605, 0.8714, 0.6288, 0.8067, 0.6276, 0.8123, 0.6023, 0.8714, 0.6288, 0.819, 0.572, 0.8896, 0.6037, 0.8123, 0.6023, 0.7528, 0.6272, 0.7476, 0.6019, 0.8123, 0.6023, 0.7415, 0.5715, 0.819, 0.572, 0.7476, 0.6019, 0.7033, 0.6489, 0.6883, 0.6278, 0.7476, 0.6019, 0.6705, 0.6024, 0.7415, 0.5715, 0.6883, 0.6278, 0.6664, 0.6901, 0.6439, 0.6757, 0.6883, 0.6278, 0.6173, 0.6584, 0.6705, 0.6024, 0.6664, 0.6901, 0.6178, 0.7372, 0.6439, 0.6757, 0.6439, 0.6757, 0.587, 0.7305, 0.6173, 0.6584, 0.6178, 0.7372, 0.6424, 0.7996, 0.6161, 0.8038, 0.6178, 0.7372, 0.5851, 0.809, 0.587, 0.7305, 0.6161, 0.8038, 0.6615, 0.8518, 0.6391, 0.8655, 0.6161, 0.8038, 0.6124, 0.8818, 0.5851, 0.809, 0.6391, 0.8655, 0.6986, 0.8921, 0.6834, 0.9132, 0.6391, 0.8655, 0.6652, 0.9384, 0.6124, 0.8818, 0.6834, 0.9132, 0.7481, 0.9142, 0.7426, 0.9394, 0.6834, 0.9132, 0.736, 0.9697, 0.6652, 0.9384, 0.7426, 0.9394, 0.8017, 0.9145, 0.807, 0.9396, 0.807, 0.9396, 0.8508, 0.8925, 0.8659, 0.9136, 0.7426, 0.9394, 0.8132, 0.9699, 0.736, 0.9697, 0.807, 0.9396, 0.8836, 0.9392, 0.8132, 0.9699, 0.264, 0.9147, 0.2646, 0.8585, 0.2861, 0.8628, 0.9107, 0.8657, 0.9685, 0.8107, 0.9374, 0.8831, 0.8882, 0.8512, 0.9362, 0.804, 0.9107, 0.8657, 0.2645, 0.8102, 0.2641, 0.754, 0.2861, 0.806, 0.3251, 0.7666, 0.3726, 0.756, 0.3483, 0.7815, 0.3072, 0.7549, 0.3573, 0.7334, 0.3251, 0.7666, 0.2368, 0.8158, 0.246, 0.7661, 0.2645, 0.8102, 0.4001, 0.715, 0.4419, 0.742, 0.4055, 0.742, 0.3959, 0.6939, 0.4474, 0.715, 0.4001, 0.715, 0.2227, 0.7818, 0.2122, 0.7327, 0.246, 0.7661, 0.237, 0.853, 0.2645, 0.8102, 0.2646, 0.8585, 0.246, 0.7661, 0.2243, 0.7147, 0.2641, 0.754, 0.4474, 0.715, 0.475, 0.7566, 0.4419, 0.742, 0.4518, 0.6939, 0.4906, 0.7336, 0.4474, 0.715, 0.1969, 0.756, 0.1687, 0.7149, 0.2122, 0.7327, 0.1633, 0.742, 0.1222, 0.715, 0.1687, 0.7149, 0.2122, 0.7327, 0.1729, 0.6939, 0.2243, 0.7147, 0.4906, 0.7336, 0.4999, 0.7823, 0.475, 0.7566, 0.5029, 0.7159, 0.5233, 0.7673, 0.4906, 0.7336, 0.1687, 0.7149, 0.118, 0.6942, 0.1729, 0.6939, 0.4999, 0.7823, 0.541, 0.8112, 0.5134, 0.8163, 0.5414, 0.7556, 0.541, 0.8112, 0.5233, 0.7673, 0.1275, 0.7417, 0.07975, 0.733, 0.1222, 0.715, 0.1222, 0.715, 0.06792, 0.7155, 0.118, 0.6942, 0.5134, 0.8163, 0.5409, 0.8587, 0.5136, 0.8535, 0.5623, 0.8071, 0.5409, 0.8587, 0.541, 0.8112, 0.09493, 0.7553, 0.04793, 0.7659, 0.07975, 0.733, 0.07975, 0.733, 0.03016, 0.7543, 0.06792, 0.7155, 0.5136, 0.8535, 0.5232, 0.9022, 0.5, 0.8872, 0.5621, 0.863, 0.5232, 0.9022, 0.5409, 0.8587, 0.07089, 0.7806, 0.03069, 0.8087, 0.04793, 0.7659, 0.03016, 0.7543, 0.03069, 0.8087, 0.009732, 0.8047, 0.5, 0.8872, 0.4911, 0.9354, 0.4757, 0.9129, 0.5411, 0.914, 0.4911, 0.9354, 0.5232, 0.9022, 0.05792, 0.8135, 0.03068, 0.8559, 0.03069, 0.8087, 0.009732, 0.8047, 0.03068, 0.8559, 0.00948, 0.86, 0.4757, 0.9129, 0.4484, 0.9535, 0.443, 0.9267, 0.503, 0.953, 0.4484, 0.9535, 0.4911, 0.9354, 0.05825, 0.8506, 0.0479, 0.9, 0.03068, 0.8559, 0.00948, 0.86, 0.0479, 0.9, 0.02979, 0.9116, 0.4484, 0.9535, 0.4073, 0.9265, 0.443, 0.9267, 0.4525, 0.9745, 0.4018, 0.9534, 0.4484, 0.9535, 0.07131, 0.8853, 0.08019, 0.9338, 0.0479, 0.9, 0.02979, 0.9116, 0.08019, 0.9338, 0.06804, 0.9513, 0.4073, 0.9265, 0.3586, 0.9351, 0.3743, 0.9123, 0.3974, 0.9744, 0.3586, 0.9351, 0.4018, 0.9534, 0.09594, 0.9114, 0.1226, 0.9522, 0.08019, 0.9338, 0.06804, 0.9513, 0.1226, 0.9522, 0.1182, 0.973, 0.3743, 0.9123, 0.3256, 0.9013, 0.3491, 0.8861, 0.3464, 0.9529, 0.3256, 0.9013, 0.3586, 0.9351, 0.1283, 0.9254, 0.169, 0.953, 0.1226, 0.9522, 0.3491, 0.8861, 0.3078, 0.8574, 0.3353, 0.8521, 0.3075, 0.9131, 0.3078, 0.8574, 0.3256, 0.9013, 0.164, 0.9262, 0.2125, 0.9355, 0.169, 0.953, 0.1182, 0.973, 0.169, 0.953, 0.173, 0.974, 0.173, 0.974, 0.2125, 0.9355, 0.2243, 0.9535, 0.3353, 0.8521, 0.3076, 0.8099, 0.3349, 0.815, 0.2865, 0.8615, 0.3076, 0.8099, 0.3078, 0.8574, 0.1972, 0.9124, 0.2459, 0.9026, 0.2125, 0.9355, 0.2865, 0.8058, 0.3251, 0.7666, 0.3076, 0.8099, 0.2226, 0.8872, 0.2646, 0.8585, 0.2459, 0.9026, 0.2243, 0.9535, 0.2459, 0.9026, 0.264, 0.9147, 0.3349, 0.815, 0.3251, 0.7666, 0.3483, 0.7815, 0.3453, 0.7157, 0.4001, 0.715, 0.3573, 0.7334, 0.2646, 0.8585, 0.2861, 0.806, 0.2861, 0.8628, 0.3726, 0.756, 0.4001, 0.715, 0.4055, 0.742, 0.148, 0.2741, 0.1427, 0.2542, 0.1507, 0.2736, 0.3759, 0.1058, 0.3822, 0.1358, 0.3715, 0.1085, 0.1786, 0.2689, 0.1639, 0.2404, 0.1664, 0.2388, 0.1775, 0.09139, 0.1797, 0.1225, 0.1769, 0.1218, 0.1501, 0.09624, 0.1527, 0.1164, 0.15, 0.1159, 0.1447, 0.1354, 0.15, 0.1159, 0.1527, 0.1164, 0.1279, 0.2395, 0.1404, 0.2557, 0.1264, 0.2418, 0.3819, 0.1646, 0.3872, 0.1349, 0.3868, 0.1656, 0.1664, 0.2388, 0.142, 0.2187, 0.1437, 0.2162, 0.1769, 0.1218, 0.1674, 0.1508, 0.1651, 0.1492, 0.3173, 0.4041, 0.2864, 0.4113, 0.3144, 0.3997, 0.1651, 0.1492, 0.1452, 0.1728, 0.1437, 0.1704, 0.3173, 0.4041, 0.3358, 0.3783, 0.3402, 0.3812, 0.1424, 0.1338, 0.13, 0.1498, 0.1285, 0.1475, 0.1279, 0.2395, 0.1082, 0.2343, 0.1088, 0.2317, 0.3819, 0.1646, 0.3749, 0.1942, 0.3706, 0.1914, 0.1437, 0.2162, 0.1136, 0.2069, 0.1142, 0.2041, 0.3706, 0.1914, 0.3528, 0.2166, 0.3499, 0.2124, 0.08859, 0.2343, 0.1088, 0.2317, 0.1082, 0.2343, 0.1142, 0.2041, 0.08316, 0.2073, 0.08258, 0.2044, 0.1437, 0.1704, 0.1163, 0.1847, 0.1157, 0.1819, 0.3402, 0.3812, 0.3474, 0.3506, 0.3525, 0.3516, 0.1285, 0.1475, 0.1111, 0.1576, 0.1105, 0.1549, 0.08487, 0.1848, 0.1157, 0.1819, 0.1163, 0.1847, 0.3524, 0.3196, 0.3474, 0.3506, 0.3473, 0.3206, 0.1105, 0.1549, 0.09041, 0.1576, 0.09093, 0.1549, 0.08805, 0.2316, 0.07046, 0.2419, 0.06892, 0.2396, 0.3499, 0.2124, 0.3237, 0.229, 0.3226, 0.224, 0.08258, 0.2044, 0.05523, 0.219, 0.05363, 0.2166, 0.07046, 0.2419, 0.05438, 0.2543, 0.06892, 0.2396, 0.2918, 0.2295, 0.3226, 0.224, 0.3237, 0.229, 0.05363, 0.2166, 0.03405, 0.2403, 0.03167, 0.2387, 0.08544, 0.182, 0.0558, 0.1728, 0.0574, 0.1704, 0.3524, 0.3196, 0.336, 0.293, 0.3403, 0.2901, 0.09093, 0.1549, 0.0712, 0.1497, 0.07273, 0.1474, 0.03333, 0.1506, 0.0574, 0.1704, 0.0558, 0.1728, 0.3178, 0.2677, 0.336, 0.293, 0.3149, 0.272, 0.07273, 0.1474, 0.0564, 0.1349, 0.05873, 0.1334, 0.05438, 0.2543, 0.04919, 0.2738, 0.04652, 0.2733, 0.2927, 0.2243, 0.2619, 0.2174, 0.2648, 0.213, 0.03167, 0.2387, 0.02255, 0.2681, 0.01976, 0.2675, 0.2388, 0.1943, 0.2648, 0.213, 0.2619, 0.2174, 0.01976, 0.2675, 0.02219, 0.2978, 0.01937, 0.2983, 0.03575, 0.149, 0.02082, 0.1213, 0.02372, 0.1207, 0.3178, 0.2677, 0.2876, 0.2605, 0.2885, 0.2555, 0.05873, 0.1334, 0.0486, 0.1155, 0.05132, 0.1149, 0.04652, 0.2733, 0.04912, 0.2933, 0.04645, 0.2938, 0.2885, 0.2555, 0.2581, 0.2604, 0.2571, 0.2554, 0.05132, 0.1149, 0.04868, 0.0944, 0.05142, 0.09498, 0.04645, 0.2938, 0.05648, 0.3113, 0.0542, 0.3129, 0.2432, 0.1914, 0.2268, 0.1644, 0.2319, 0.1633, 0.01937, 0.2983, 0.03306, 0.326, 0.03059, 0.3276, 0.02372, 0.1207, 0.02087, 0.08873, 0.0238, 0.08937, 0.03059, 0.3276, 0.05437, 0.348, 0.05274, 0.3504, 0.0238, 0.08937, 0.034, 0.05909, 0.0364, 0.06081, 0.2571, 0.2554, 0.231, 0.2712, 0.2282, 0.2669, 0.05142, 0.09498, 0.05721, 0.07515, 0.05945, 0.07674, 0.0542, 0.3129, 0.07033, 0.3253, 0.06879, 0.3276, 0.2319, 0.1633, 0.2272, 0.1324, 0.2323, 0.1335, 0.07371, 0.06322, 0.05721, 0.07515, 0.07225, 0.06091, 0.2098, 0.2917, 0.2282, 0.2669, 0.231, 0.2712, 0.08799, 0.3356, 0.07033, 0.3253, 0.08853, 0.3329, 0.244, 0.1056, 0.2272, 0.1324, 0.2396, 0.1026, 0.08194, 0.3629, 0.05437, 0.348, 0.08254, 0.36, 0.0364, 0.06081, 0.05725, 0.03735, 0.05876, 0.03983, 0.1132, 0.3602, 0.08194, 0.3629, 0.08254, 0.36, 0.05876, 0.03983, 0.08662, 0.02643, 0.08708, 0.02924, 0.2055, 0.2888, 0.198, 0.3192, 0.193, 0.3182, 0.07371, 0.06322, 0.0914, 0.05334, 0.09188, 0.05603, 0.08799, 0.3356, 0.1082, 0.3329, 0.1088, 0.3356, 0.244, 0.1056, 0.2632, 0.07997, 0.2661, 0.08447, 0.1119, 0.05386, 0.09188, 0.05603, 0.0914, 0.05334, 0.1279, 0.3277, 0.1082, 0.3329, 0.1264, 0.3254, 0.2661, 0.08447, 0.2938, 0.06862, 0.2947, 0.07383, 0.1138, 0.363, 0.1413, 0.3486, 0.1429, 0.351, 0.08708, 0.02924, 0.1173, 0.02715, 0.1167, 0.02991, 0.193, 0.3182, 0.1978, 0.3487, 0.1928, 0.3496, 0.1167, 0.02991, 0.1457, 0.03896, 0.1441, 0.04134, 0.1928, 0.3496, 0.2082, 0.376, 0.2039, 0.3787, 0.1113, 0.0565, 0.1307, 0.06205, 0.1291, 0.06427, 0.1425, 0.3132, 0.1264, 0.3254, 0.1403, 0.3117, 0.2947, 0.07383, 0.3258, 0.06991, 0.3246, 0.07494, 0.1429, 0.351, 0.1627, 0.3273, 0.1651, 0.3289, 0.1505, 0.2943, 0.1403, 0.3117, 0.1478, 0.2938, 0.3246, 0.07494, 0.3543, 0.08289, 0.3513, 0.08707, 0.1651, 0.3289, 0.1746, 0.3, 0.1774, 0.3006, 0.1441, 0.04134, 0.1682, 0.06113, 0.1658, 0.06275, 0.2039, 0.3787, 0.2282, 0.3976, 0.2251, 0.4018, 0.1291, 0.06427, 0.1449, 0.07672, 0.1427, 0.0782, 0.2251, 0.4018, 0.2558, 0.4104, 0.2546, 0.4156, 0.2546, 0.4156, 0.2864, 0.4113, 0.2873, 0.4165, 0.1658, 0.06275, 0.1804, 0.09087, 0.1775, 0.09139, 0.1501, 0.09624, 0.1449, 0.07672, 0.1528, 0.09568, 0.1505, 0.2943, 0.148, 0.2741, 0.1507, 0.2736, 0.3715, 0.1085, 0.3543, 0.08289, 0.3759, 0.1058, 0.1786, 0.2689, 0.1746, 0.3, 0.1756, 0.2694, 0.8882, 0.8512, 0.9039, 0.7972, 0.9103, 0.7985, 0.977, 0.8125, 0.9374, 0.8831, 0.9685, 0.8107, 0.9103, 0.7985, 0.906, 0.7433, 0.9123, 0.7422, 0.977, 0.8125, 0.968, 0.7328, 0.9766, 0.7314, 0.9766, 0.7314, 0.9419, 0.6605, 0.9494, 0.656, 0.9123, 0.7422, 0.8878, 0.6935, 0.8931, 0.6902, 0.8931, 0.6902, 0.8526, 0.655, 0.8561, 0.6499, 0.9494, 0.656, 0.8896, 0.6037, 0.8947, 0.5966, 0.819, 0.572, 0.8947, 0.5966, 0.8896, 0.6037, 0.8561, 0.6499, 0.8055, 0.6337, 0.8067, 0.6276, 0.8067, 0.6276, 0.7542, 0.6332, 0.7528, 0.6272, 0.8209, 0.5634, 0.7415, 0.5715, 0.7397, 0.5627, 0.7415, 0.5715, 0.6655, 0.5952, 0.7397, 0.5627, 0.7528, 0.6272, 0.7071, 0.6539, 0.7033, 0.6489, 0.7033, 0.6489, 0.672, 0.6934, 0.6664, 0.6901, 0.6101, 0.6537, 0.6705, 0.6024, 0.6173, 0.6584, 0.6664, 0.6901, 0.6505, 0.7442, 0.6442, 0.7429, 0.6101, 0.6537, 0.587, 0.7305, 0.5782, 0.7286, 0.6442, 0.7429, 0.6487, 0.7985, 0.6424, 0.7996, 0.5764, 0.8105, 0.587, 0.7305, 0.5851, 0.809, 0.6424, 0.7996, 0.6668, 0.8485, 0.6615, 0.8518, 0.6051, 0.8863, 0.5851, 0.809, 0.6124, 0.8818, 0.7021, 0.887, 0.6615, 0.8518, 0.6668, 0.8485, 0.6051, 0.8863, 0.6652, 0.9384, 0.6601, 0.9455, 0.6986, 0.8921, 0.7493, 0.9081, 0.7481, 0.9142, 0.6601, 0.9455, 0.736, 0.9697, 0.7341, 0.9784, 0.815, 0.9784, 0.736, 0.9697, 0.8132, 0.9699, 0.7481, 0.9142, 0.8003, 0.9086, 0.8017, 0.9145, 0.8017, 0.9145, 0.847, 0.8875, 0.8508, 0.8925, 0.8885, 0.9462, 0.8132, 0.9699, 0.8836, 0.9392, 0.8885, 0.9462, 0.9374, 0.8831, 0.9449, 0.888, 0.8508, 0.8925, 0.8827, 0.8479, 0.8882, 0.8512, 0.1429, 0.2751, 0.1386, 0.2569, 0.1459, 0.2745, 0.4055, 0.742, 0.3763, 0.7612, 0.3726, 0.756, 0.1451, 0.09727, 0.148, 0.1155, 0.145, 0.1149, 0.1407, 0.1326, 0.145, 0.1149, 0.148, 0.1155, 0.1252, 0.2436, 0.1361, 0.2586, 0.1236, 0.2461, 0.4069, 0.7484, 0.4419, 0.742, 0.4405, 0.7488, 0.2368, 0.8158, 0.2172, 0.7856, 0.2227, 0.7818, 0.2227, 0.7818, 0.1932, 0.7615, 0.1969, 0.756, 0.1382, 0.131, 0.1274, 0.1457, 0.1257, 0.1432, 0.1078, 0.2364, 0.1236, 0.2461, 0.1072, 0.2394, 0.4714, 0.7617, 0.4419, 0.742, 0.475, 0.7566, 0.4714, 0.7617, 0.4999, 0.7823, 0.4944, 0.786, 0.08957, 0.2393, 0.1078, 0.2364, 0.1072, 0.2394, 0.1969, 0.756, 0.1621, 0.7484, 0.1633, 0.742, 0.1257, 0.1432, 0.1101, 0.1528, 0.1095, 0.1499, 0.1633, 0.742, 0.1288, 0.748, 0.1275, 0.7417, 0.1095, 0.1499, 0.09133, 0.1528, 0.0919, 0.1499, 0.089, 0.2364, 0.07332, 0.2461, 0.07166, 0.2437, 0.4944, 0.786, 0.5134, 0.8163, 0.5069, 0.8177, 0.07332, 0.2461, 0.05844, 0.257, 0.07166, 0.2437, 0.5136, 0.8535, 0.5069, 0.8177, 0.5134, 0.8163, 0.1275, 0.7417, 0.09857, 0.7605, 0.09493, 0.7553, 0.0919, 0.1499, 0.07394, 0.1456, 0.07561, 0.1431, 0.09493, 0.7553, 0.07601, 0.7839, 0.07089, 0.7806, 0.07561, 0.1431, 0.06057, 0.1321, 0.0631, 0.1305, 0.05844, 0.257, 0.0542, 0.2748, 0.0513, 0.2742, 0.4948, 0.8839, 0.5136, 0.8535, 0.5, 0.8872, 0.4757, 0.9129, 0.4948, 0.8839, 0.5, 0.8872, 0.05792, 0.8135, 0.07601, 0.7839, 0.06441, 0.8148, 0.0631, 0.1305, 0.05346, 0.1145, 0.05643, 0.114, 0.0513, 0.2742, 0.05411, 0.2923, 0.0512, 0.2928, 0.05825, 0.8506, 0.06441, 0.8148, 0.06516, 0.8492, 0.05655, 0.09609, 0.05346, 0.1145, 0.05357, 0.09545, 0.0512, 0.2928, 0.06075, 0.3085, 0.05827, 0.3102, 0.472, 0.9077, 0.443, 0.9267, 0.4417, 0.9205, 0.05825, 0.8506, 0.07685, 0.8818, 0.07131, 0.8853, 0.06367, 0.07972, 0.05357, 0.09545, 0.06122, 0.078, 0.05827, 0.3102, 0.07319, 0.321, 0.07153, 0.3235, 0.4417, 0.9205, 0.4073, 0.9265, 0.4086, 0.9202, 0.06367, 0.07972, 0.07486, 0.06502, 0.07646, 0.06753, 0.0996, 0.9062, 0.07131, 0.8853, 0.07685, 0.8818, 0.07153, 0.3235, 0.08953, 0.3278, 0.08895, 0.3308, 0.4086, 0.9202, 0.3743, 0.9123, 0.378, 0.9069, 0.09594, 0.9114, 0.1296, 0.9194, 0.1283, 0.9254, 0.09277, 0.06105, 0.07486, 0.06502, 0.09226, 0.05813, 0.08895, 0.3308, 0.1072, 0.3279, 0.1078, 0.3308, 0.378, 0.9069, 0.3491, 0.8861, 0.3546, 0.8825, 0.09226, 0.05813, 0.1102, 0.06143, 0.09277, 0.06105, 0.1252, 0.3237, 0.1072, 0.3279, 0.1236, 0.3212, 0.3546, 0.8825, 0.3353, 0.8521, 0.3419, 0.8507, 0.164, 0.9262, 0.1296, 0.9194, 0.1627, 0.9195, 0.164, 0.9262, 0.1938, 0.9072, 0.1972, 0.9124, 0.1262, 0.06841, 0.1109, 0.05856, 0.1279, 0.066, 0.1252, 0.3237, 0.1361, 0.3088, 0.1385, 0.3105, 0.3419, 0.8507, 0.3349, 0.815, 0.3418, 0.8163, 0.1385, 0.3105, 0.1429, 0.2927, 0.1458, 0.2933, 0.3535, 0.7848, 0.3349, 0.815, 0.3483, 0.7815, 0.2226, 0.8872, 0.1938, 0.9072, 0.2171, 0.8835, 0.1262, 0.06841, 0.1409, 0.07936, 0.1384, 0.081, 0.237, 0.853, 0.2171, 0.8835, 0.23, 0.8517, 0.237, 0.853, 0.2302, 0.8172, 0.2368, 0.8158, 0.1451, 0.09727, 0.1409, 0.07936, 0.148, 0.09668, 0.1458, 0.2933, 0.1429, 0.2751, 0.1459, 0.2745, 0.3535, 0.7848, 0.3726, 0.756, 0.3763, 0.7612, 0.1505, 0.2943, 0.1624, 0.2717, 0.1617, 0.297, 0.148, 0.2741, 0.1459, 0.2745, 0.1386, 0.2569, 0.3872, 0.1349, 0.3759, 0.1058, 0.3836, 0.1009, 0.1664, 0.2388, 0.1749, 0.2335, 0.189, 0.2672, 0.3295, 0.1349, 0.3515, 0.1208, 0.359, 0.1396, 0.137, 0.05242, 0.1441, 0.04134, 0.1658, 0.06275, 0.08549, 0.347, 0.1109, 0.3471, 0.1132, 0.3602, 0.2609, 0.3866, 0.2667, 0.3606, 0.277, 0.3608, 0.1797, 0.1225, 0.1804, 0.09087, 0.1907, 0.08906, 0.1427, 0.2542, 0.1279, 0.2395, 0.1346, 0.2299, 0.15, 0.1159, 0.148, 0.1155, 0.148, 0.09668, 0.256, 0.138, 0.2323, 0.1335, 0.244, 0.1056, 0.03512, 0.2957, 0.04438, 0.3191, 0.03306, 0.326, 0.1307, 0.06205, 0.137, 0.05242, 0.1547, 0.07023, 0.2082, 0.376, 0.2281, 0.3632, 0.242, 0.378, 0.3174, 0.2007, 0.3226, 0.224, 0.2927, 0.2243, 0.2633, 0.1778, 0.2432, 0.1914, 0.2319, 0.1633, 0.06892, 0.2396, 0.05438, 0.2543, 0.04487, 0.2478, 0.1404, 0.2557, 0.1386, 0.2569, 0.1252, 0.2436, 0.3872, 0.1349, 0.3952, 0.1335, 0.3952, 0.1674, 0.1437, 0.2162, 0.1494, 0.2081, 0.1749, 0.2335, 0.359, 0.1396, 0.3588, 0.1599, 0.3331, 0.1544, 0.1362, 0.1595, 0.1131, 0.1689, 0.1111, 0.1576, 0.1658, 0.06275, 0.1775, 0.09139, 0.1643, 0.09364, 0.277, 0.3608, 0.2865, 0.3569, 0.3012, 0.3792, 0.1797, 0.1225, 0.1886, 0.1245, 0.1752, 0.1565, 0.3173, 0.4041, 0.3223, 0.4116, 0.289, 0.4255, 0.15, 0.1159, 0.1424, 0.1338, 0.1407, 0.1326, 0.3014, 0.2915, 0.2825, 0.2837, 0.2876, 0.2605, 0.03687, 0.1177, 0.02372, 0.1207, 0.0238, 0.08937, 0.2865, 0.3569, 0.2938, 0.3496, 0.3159, 0.3645, 0.1674, 0.1508, 0.1752, 0.1565, 0.1503, 0.181, 0.3402, 0.3812, 0.3476, 0.3862, 0.3223, 0.4116, 0.1424, 0.1338, 0.1285, 0.1475, 0.1274, 0.1457, 0.2873, 0.4165, 0.289, 0.4255, 0.2524, 0.4249, 0.04487, 0.2478, 0.03532, 0.2709, 0.02255, 0.2681, 0.3508, 0.1786, 0.3706, 0.1914, 0.3499, 0.2124, 0.2211, 0.3243, 0.2209, 0.3444, 0.1978, 0.3487, 0.1264, 0.2418, 0.1252, 0.2436, 0.1078, 0.2364, 0.3868, 0.1656, 0.3952, 0.1674, 0.3821, 0.1991, 0.1142, 0.2041, 0.1164, 0.1945, 0.1494, 0.2081, 0.3588, 0.1599, 0.3508, 0.1786, 0.3291, 0.1638, 0.08798, 0.169, 0.08544, 0.182, 0.0574, 0.1704, 0.04645, 0.2938, 0.0542, 0.3129, 0.04438, 0.3191, 0.1082, 0.2343, 0.1078, 0.2364, 0.089, 0.2364, 0.3749, 0.1942, 0.3821, 0.1991, 0.3577, 0.2239, 0.08258, 0.2044, 0.08093, 0.1948, 0.1164, 0.1945, 0.3508, 0.1786, 0.3363, 0.1929, 0.3219, 0.1709, 0.07273, 0.1474, 0.05873, 0.1334, 0.06057, 0.1321, 0.04868, 0.0944, 0.03721, 0.09196, 0.04752, 0.06846, 0.2938, 0.3496, 0.2977, 0.3402, 0.3238, 0.3454, 0.1452, 0.1728, 0.1503, 0.181, 0.1178, 0.1943, 0.3525, 0.3516, 0.3612, 0.3534, 0.3476, 0.3862, 0.1105, 0.1549, 0.1101, 0.1528, 0.1274, 0.1457, 0.2947, 0.07383, 0.3246, 0.07494, 0.3189, 0.09796, 0.1427, 0.0782, 0.1501, 0.09624, 0.148, 0.09668, 0.2819, 0.3872, 0.3012, 0.3792, 0.3144, 0.3997, 0.3238, 0.3454, 0.2977, 0.3402, 0.2978, 0.33, 0.1163, 0.1847, 0.1178, 0.1943, 0.08266, 0.1943, 0.3524, 0.3196, 0.3612, 0.3179, 0.3612, 0.3534, 0.1105, 0.1549, 0.09093, 0.1549, 0.09133, 0.1528, 0.1111, 0.22, 0.1088, 0.2317, 0.08805, 0.2316, 0.1279, 0.3277, 0.1425, 0.3132, 0.152, 0.3198, 0.3159, 0.3645, 0.3238, 0.3454, 0.3474, 0.3506, 0.2778, 0.1926, 0.2648, 0.213, 0.2432, 0.1914, 0.08859, 0.2343, 0.089, 0.2364, 0.07166, 0.2437, 0.3528, 0.2166, 0.3577, 0.2239, 0.3255, 0.2377, 0.05363, 0.2166, 0.04847, 0.2083, 0.08093, 0.1948, 0.3363, 0.1929, 0.3174, 0.2007, 0.3125, 0.1747, 0.1641, 0.119, 0.1541, 0.142, 0.1447, 0.1354, 0.0914, 0.05334, 0.08948, 0.04214, 0.1142, 0.04267, 0.07046, 0.2419, 0.07166, 0.2437, 0.05844, 0.257, 0.3237, 0.229, 0.3255, 0.2377, 0.2901, 0.2382, 0.03167, 0.2387, 0.02381, 0.2331, 0.04847, 0.2083, 0.3174, 0.2007, 0.2969, 0.2006, 0.3023, 0.1747, 0.1457, 0.03896, 0.1512, 0.03105, 0.1766, 0.05583, 0.1131, 0.1689, 0.08798, 0.169, 0.09041, 0.1576, 0.2978, 0.33, 0.2939, 0.3205, 0.3159, 0.3059, 0.08487, 0.1848, 0.08266, 0.1943, 0.05013, 0.1808, 0.3403, 0.2901, 0.3478, 0.2852, 0.3612, 0.3179, 0.09093, 0.1549, 0.07273, 0.1474, 0.07394, 0.1456, 0.1746, 0.3, 0.1617, 0.297, 0.1624, 0.2717, 0.06457, 0.1593, 0.04674, 0.1413, 0.0564, 0.1349, 0.142, 0.2187, 0.1346, 0.2299, 0.1111, 0.22, 0.3238, 0.3248, 0.3159, 0.3059, 0.336, 0.293, 0.0558, 0.1728, 0.05013, 0.1808, 0.02501, 0.1559, 0.3178, 0.2677, 0.3228, 0.2603, 0.3478, 0.2852, 0.2969, 0.2006, 0.2927, 0.2243, 0.2648, 0.213, 0.1928, 0.3496, 0.1843, 0.3512, 0.1843, 0.3164, 0.08316, 0.2073, 0.08581, 0.2204, 0.06256, 0.2298, 0.1119, 0.05386, 0.1142, 0.04267, 0.137, 0.05242, 0.05438, 0.2543, 0.04652, 0.2733, 0.03532, 0.2709, 0.05665, 0.2558, 0.05844, 0.257, 0.0513, 0.2742, 0.2918, 0.2295, 0.2901, 0.2382, 0.2569, 0.225, 0.01976, 0.2675, 0.01044, 0.2653, 0.02381, 0.2331, 0.2969, 0.2006, 0.2778, 0.1926, 0.2929, 0.1707, 0.1362, 0.1595, 0.1437, 0.1704, 0.1157, 0.1819, 0.06457, 0.1593, 0.0574, 0.1704, 0.03575, 0.149, 0.2939, 0.3205, 0.2867, 0.3133, 0.3014, 0.2915, 0.2825, 0.2837, 0.2622, 0.2837, 0.2581, 0.2604, 0.01937, 0.2983, 0.01044, 0.2998, 0.01044, 0.2653, 0.2778, 0.1926, 0.2633, 0.1778, 0.2857, 0.1634, 0.04752, 0.06846, 0.0364, 0.06081, 0.05876, 0.03983, 0.1682, 0.06113, 0.1766, 0.05583, 0.1907, 0.08906, 0.2867, 0.3133, 0.2773, 0.3094, 0.2825, 0.2837, 0.0564, 0.1349, 0.04674, 0.1413, 0.03687, 0.1177, 0.2885, 0.2555, 0.2903, 0.2469, 0.3228, 0.2603, 0.05132, 0.1149, 0.05346, 0.1145, 0.06057, 0.1321, 0.1138, 0.363, 0.1153, 0.3727, 0.0796, 0.3725, 0.3513, 0.08707, 0.3715, 0.1085, 0.3515, 0.1208, 0.1978, 0.3487, 0.2209, 0.3444, 0.2281, 0.3632, 0.3588, 0.1599, 0.3819, 0.1646, 0.3706, 0.1914, 0.04912, 0.2933, 0.04919, 0.2738, 0.0513, 0.2742, 0.2571, 0.2554, 0.2555, 0.2469, 0.2903, 0.2469, 0.05142, 0.09498, 0.05357, 0.09545, 0.05346, 0.1145, 0.3159, 0.3059, 0.3014, 0.2915, 0.3149, 0.272, 0.3543, 0.08289, 0.3591, 0.07612, 0.3836, 0.1009, 0.3246, 0.07494, 0.3513, 0.08707, 0.3374, 0.1062, 0.1279, 0.2395, 0.1088, 0.2317, 0.1111, 0.22, 0.04912, 0.2933, 0.0512, 0.2928, 0.05827, 0.3102, 0.2268, 0.1644, 0.2388, 0.1943, 0.2309, 0.1995, 0.01937, 0.2983, 0.03059, 0.3276, 0.02182, 0.3331, 0.2633, 0.1778, 0.2557, 0.1586, 0.2819, 0.1539, 0.04674, 0.1413, 0.03575, 0.149, 0.02372, 0.1207, 0.1641, 0.119, 0.1769, 0.1218, 0.1651, 0.1492, 0.2773, 0.3094, 0.2672, 0.3094, 0.2622, 0.2837, 0.02082, 0.1213, 0.01097, 0.123, 0.01044, 0.08651, 0.03721, 0.09196, 0.0238, 0.08937, 0.0364, 0.06081, 0.2557, 0.1586, 0.256, 0.138, 0.282, 0.1437, 0.1109, 0.3471, 0.1342, 0.3374, 0.1413, 0.3486, 0.1157, 0.1819, 0.08544, 0.182, 0.08798, 0.169, 0.2672, 0.3094, 0.2578, 0.3132, 0.2435, 0.2913, 0.034, 0.05909, 0.02087, 0.08873, 0.01044, 0.08651, 0.2282, 0.2669, 0.2237, 0.2599, 0.2555, 0.2469, 0.05945, 0.07674, 0.06122, 0.078, 0.05357, 0.09545, 0.3363, 0.1929, 0.3499, 0.2124, 0.3226, 0.224, 0.3012, 0.3792, 0.3159, 0.3645, 0.3358, 0.3783, 0.06597, 0.05095, 0.08948, 0.04214, 0.0914, 0.05334, 0.08805, 0.2316, 0.06892, 0.2396, 0.06256, 0.2298, 0.05648, 0.3113, 0.05827, 0.3102, 0.07153, 0.3235, 0.2268, 0.1644, 0.2184, 0.1659, 0.2185, 0.1305, 0.07371, 0.06322, 0.07486, 0.06502, 0.06122, 0.078, 0.06256, 0.2298, 0.04487, 0.2478, 0.03405, 0.2403, 0.1478, 0.2938, 0.1458, 0.2933, 0.1459, 0.2745, 0.1425, 0.3132, 0.1505, 0.2943, 0.1617, 0.297, 0.08799, 0.3356, 0.1088, 0.3356, 0.1109, 0.3471, 0.07033, 0.3253, 0.07153, 0.3235, 0.08895, 0.3308, 0.2272, 0.1324, 0.2185, 0.1305, 0.2322, 0.09749, 0.05725, 0.03735, 0.034, 0.05909, 0.02574, 0.05351, 0.256, 0.138, 0.2643, 0.119, 0.2861, 0.1343, 0.04438, 0.3191, 0.06211, 0.3371, 0.05437, 0.348, 0.06211, 0.3371, 0.08549, 0.347, 0.08254, 0.36, 0.2578, 0.3132, 0.2506, 0.3203, 0.229, 0.3055, 0.05721, 0.07515, 0.04752, 0.06846, 0.06597, 0.05095, 0.2282, 0.2669, 0.2055, 0.2888, 0.1978, 0.2835, 0.2643, 0.119, 0.2793, 0.1047, 0.2934, 0.1272, 0.1774, 0.3006, 0.1786, 0.2689, 0.189, 0.2672, 0.03687, 0.1177, 0.03721, 0.09196, 0.04868, 0.0944, 0.2506, 0.3203, 0.2466, 0.3297, 0.2211, 0.3243, 0.08662, 0.02643, 0.05725, 0.03735, 0.05184, 0.02919, 0.193, 0.3182, 0.1843, 0.3164, 0.1978, 0.2835, 0.2643, 0.119, 0.244, 0.1056, 0.2661, 0.08447, 0.1111, 0.22, 0.08581, 0.2204, 0.08316, 0.2073, 0.2435, 0.2913, 0.229, 0.3055, 0.2098, 0.2917, 0.1526, 0.2478, 0.1346, 0.2299, 0.142, 0.2187, 0.2558, 0.4104, 0.2609, 0.3866, 0.2819, 0.3872, 0.08853, 0.3329, 0.08895, 0.3308, 0.1078, 0.3308, 0.2396, 0.1026, 0.2322, 0.09749, 0.2581, 0.07179, 0.06597, 0.05095, 0.05876, 0.03983, 0.08708, 0.02924, 0.2793, 0.1047, 0.2661, 0.08447, 0.2947, 0.07383, 0.05274, 0.3504, 0.04694, 0.3584, 0.02182, 0.3331, 0.3822, 0.1358, 0.3819, 0.1646, 0.3588, 0.1599, 0.1082, 0.3329, 0.1078, 0.3308, 0.1252, 0.3237, 0.2039, 0.3787, 0.1969, 0.383, 0.1843, 0.3512, 0.08948, 0.04214, 0.08708, 0.02924, 0.1167, 0.02991, 0.2793, 0.1047, 0.2986, 0.09751, 0.3029, 0.1234, 0.1142, 0.04267, 0.1167, 0.02991, 0.1441, 0.04134, 0.08798, 0.169, 0.06457, 0.1593, 0.0712, 0.1497, 0.2466, 0.3297, 0.2465, 0.3398, 0.2209, 0.3444, 0.1173, 0.02715, 0.08662, 0.02643, 0.0848, 0.01702, 0.1088, 0.3356, 0.1279, 0.3277, 0.1342, 0.3374, 0.1113, 0.0565, 0.1109, 0.05856, 0.09226, 0.05813, 0.3238, 0.3454, 0.3238, 0.3248, 0.3473, 0.3206, 0.1541, 0.142, 0.1362, 0.1595, 0.13, 0.1498, 0.2465, 0.3398, 0.2503, 0.3492, 0.2281, 0.3632, 0.1291, 0.06427, 0.1279, 0.066, 0.1109, 0.05856, 0.1264, 0.3254, 0.1252, 0.3237, 0.1385, 0.3105, 0.3258, 0.06991, 0.2938, 0.06862, 0.2924, 0.0597, 0.1429, 0.351, 0.148, 0.3593, 0.1153, 0.3727, 0.2938, 0.06862, 0.2632, 0.07997, 0.2581, 0.07179, 0.2557, 0.1586, 0.2319, 0.1633, 0.2323, 0.1335, 0.229, 0.3055, 0.2211, 0.3243, 0.198, 0.3192, 0.1342, 0.3374, 0.152, 0.3198, 0.1627, 0.3273, 0.2039, 0.3787, 0.2251, 0.4018, 0.2198, 0.409, 0.1651, 0.3289, 0.1729, 0.3346, 0.148, 0.3593, 0.2986, 0.09751, 0.3189, 0.09796, 0.3131, 0.1236, 0.1541, 0.142, 0.1651, 0.1492, 0.1437, 0.1704, 0.0542, 0.3129, 0.06879, 0.3276, 0.06211, 0.3371, 0.08194, 0.3629, 0.0796, 0.3725, 0.04694, 0.3584, 0.152, 0.3198, 0.1617, 0.297, 0.1746, 0.3, 0.2282, 0.3976, 0.242, 0.378, 0.2609, 0.3866, 0.1774, 0.3006, 0.1862, 0.3027, 0.1729, 0.3346, 0.3189, 0.09796, 0.3374, 0.1062, 0.3224, 0.1276, 0.03333, 0.1506, 0.02501, 0.1559, 0.01097, 0.123, 0.09188, 0.05603, 0.09226, 0.05813, 0.07486, 0.06502, 0.2503, 0.3492, 0.2573, 0.3564, 0.242, 0.378, 0.1427, 0.0782, 0.1409, 0.07936, 0.1279, 0.066, 0.1403, 0.3117, 0.1385, 0.3105, 0.1458, 0.2933, 0.3543, 0.08289, 0.3258, 0.06991, 0.3278, 0.06135, 0.03532, 0.2709, 0.03512, 0.2957, 0.02219, 0.2978, 0.06879, 0.3276, 0.08799, 0.3356, 0.08549, 0.347, 0.1173, 0.02715, 0.1191, 0.01839, 0.1512, 0.03105, 0.242, 0.378, 0.2573, 0.3564, 0.2667, 0.3606, 0.1775, 0.09139, 0.1769, 0.1218, 0.1641, 0.119, 0.2251, 0.4018, 0.2546, 0.4156, 0.2524, 0.4249, 0.1643, 0.09364, 0.1641, 0.119, 0.1527, 0.1164, 0.8659, 0.9136, 0.8508, 0.8925, 0.8882, 0.8512, 0.2619, 0.2174, 0.2569, 0.225, 0.2309, 0.1995, 0.04652, 0.2733, 0.04645, 0.2938, 0.03512, 0.2957, 0.2622, 0.2837, 0.2435, 0.2913, 0.231, 0.2712, 0.1507, 0.2736, 0.1427, 0.2542, 0.1526, 0.2478, 0.3715, 0.1085, 0.3822, 0.1358, 0.359, 0.1396, 0.1624, 0.2717, 0.1526, 0.2478, 0.1639, 0.2404, 0.3374, 0.1062, 0.3515, 0.1208, 0.3295, 0.1349, 0.1547, 0.07023, 0.1643, 0.09364, 0.1528, 0.09568, 0.8659, 0.9136, 0.9107, 0.8657, 0.9374, 0.8831, 0.9103, 0.7985, 0.9123, 0.7422, 0.9386, 0.7379, 0.9685, 0.8107, 0.9362, 0.804, 0.9386, 0.7379, 0.9123, 0.7422, 0.8931, 0.6902, 0.9156, 0.6765, 0.9156, 0.6765, 0.8931, 0.6902, 0.8561, 0.6499, 0.9386, 0.7379, 0.9156, 0.6765, 0.9419, 0.6605, 0.9156, 0.6765, 0.8714, 0.6288, 0.8896, 0.6037, 0.8714, 0.6288, 0.8561, 0.6499, 0.8067, 0.6276, 0.8714, 0.6288, 0.8123, 0.6023, 0.819, 0.572, 0.8123, 0.6023, 0.8067, 0.6276, 0.7528, 0.6272, 0.8123, 0.6023, 0.7476, 0.6019, 0.7415, 0.5715, 0.7476, 0.6019, 0.7528, 0.6272, 0.7033, 0.6489, 0.7476, 0.6019, 0.6883, 0.6278, 0.6705, 0.6024, 0.6883, 0.6278, 0.7033, 0.6489, 0.6664, 0.6901, 0.6883, 0.6278, 0.6439, 0.6757, 0.6173, 0.6584, 0.6664, 0.6901, 0.6442, 0.7429, 0.6178, 0.7372, 0.6439, 0.6757, 0.6178, 0.7372, 0.587, 0.7305, 0.6178, 0.7372, 0.6442, 0.7429, 0.6424, 0.7996, 0.6178, 0.7372, 0.6161, 0.8038, 0.5851, 0.809, 0.6161, 0.8038, 0.6424, 0.7996, 0.6615, 0.8518, 0.6161, 0.8038, 0.6391, 0.8655, 0.6124, 0.8818, 0.6391, 0.8655, 0.6615, 0.8518, 0.6986, 0.8921, 0.6391, 0.8655, 0.6834, 0.9132, 0.6652, 0.9384, 0.6834, 0.9132, 0.6986, 0.8921, 0.7481, 0.9142, 0.6834, 0.9132, 0.7426, 0.9394, 0.736, 0.9697, 0.7426, 0.9394, 0.7481, 0.9142, 0.8017, 0.9145, 0.807, 0.9396, 0.8017, 0.9145, 0.8508, 0.8925, 0.7426, 0.9394, 0.807, 0.9396, 0.8132, 0.9699, 0.807, 0.9396, 0.8659, 0.9136, 0.8836, 0.9392, 0.264, 0.9147, 0.2459, 0.9026, 0.2646, 0.8585, 0.9107, 0.8657, 0.9362, 0.804, 0.9685, 0.8107, 0.8882, 0.8512, 0.9103, 0.7985, 0.9362, 0.804, 0.2645, 0.8102, 0.246, 0.7661, 0.2641, 0.754, 0.3251, 0.7666, 0.3573, 0.7334, 0.3726, 0.756, 0.3072, 0.7549, 0.3453, 0.7157, 0.3573, 0.7334, 0.2368, 0.8158, 0.2227, 0.7818, 0.246, 0.7661, 0.4001, 0.715, 0.4474, 0.715, 0.4419, 0.742, 0.3959, 0.6939, 0.4518, 0.6939, 0.4474, 0.715, 0.2227, 0.7818, 0.1969, 0.756, 0.2122, 0.7327, 0.237, 0.853, 0.2368, 0.8158, 0.2645, 0.8102, 0.246, 0.7661, 0.2122, 0.7327, 0.2243, 0.7147, 0.4474, 0.715, 0.4906, 0.7336, 0.475, 0.7566, 0.4518, 0.6939, 0.5029, 0.7159, 0.4906, 0.7336, 0.1969, 0.756, 0.1633, 0.742, 0.1687, 0.7149, 0.1633, 0.742, 0.1275, 0.7417, 0.1222, 0.715, 0.2122, 0.7327, 0.1687, 0.7149, 0.1729, 0.6939, 0.4906, 0.7336, 0.5233, 0.7673, 0.4999, 0.7823, 0.5029, 0.7159, 0.5414, 0.7556, 0.5233, 0.7673, 0.1687, 0.7149, 0.1222, 0.715, 0.118, 0.6942, 0.4999, 0.7823, 0.5233, 0.7673, 0.541, 0.8112, 0.5414, 0.7556, 0.5623, 0.8071, 0.541, 0.8112, 0.1275, 0.7417, 0.09493, 0.7553, 0.07975, 0.733, 0.1222, 0.715, 0.07975, 0.733, 0.06792, 0.7155, 0.5134, 0.8163, 0.541, 0.8112, 0.5409, 0.8587, 0.5623, 0.8071, 0.5621, 0.863, 0.5409, 0.8587, 0.09493, 0.7553, 0.07089, 0.7806, 0.04793, 0.7659, 0.07975, 0.733, 0.04793, 0.7659, 0.03016, 0.7543, 0.5136, 0.8535, 0.5409, 0.8587, 0.5232, 0.9022, 0.5621, 0.863, 0.5411, 0.914, 0.5232, 0.9022, 0.07089, 0.7806, 0.05792, 0.8135, 0.03069, 0.8087, 0.03016, 0.7543, 0.04793, 0.7659, 0.03069, 0.8087, 0.5, 0.8872, 0.5232, 0.9022, 0.4911, 0.9354, 0.5411, 0.914, 0.503, 0.953, 0.4911, 0.9354, 0.05792, 0.8135, 0.05825, 0.8506, 0.03068, 0.8559, 0.009732, 0.8047, 0.03069, 0.8087, 0.03068, 0.8559, 0.4757, 0.9129, 0.4911, 0.9354, 0.4484, 0.9535, 0.503, 0.953, 0.4525, 0.9745, 0.4484, 0.9535, 0.05825, 0.8506, 0.07131, 0.8853, 0.0479, 0.9, 0.00948, 0.86, 0.03068, 0.8559, 0.0479, 0.9, 0.4484, 0.9535, 0.4018, 0.9534, 0.4073, 0.9265, 0.4525, 0.9745, 0.3974, 0.9744, 0.4018, 0.9534, 0.07131, 0.8853, 0.09594, 0.9114, 0.08019, 0.9338, 0.02979, 0.9116, 0.0479, 0.9, 0.08019, 0.9338, 0.4073, 0.9265, 0.4018, 0.9534, 0.3586, 0.9351, 0.3974, 0.9744, 0.3464, 0.9529, 0.3586, 0.9351, 0.09594, 0.9114, 0.1283, 0.9254, 0.1226, 0.9522, 0.06804, 0.9513, 0.08019, 0.9338, 0.1226, 0.9522, 0.3743, 0.9123, 0.3586, 0.9351, 0.3256, 0.9013, 0.3464, 0.9529, 0.3075, 0.9131, 0.3256, 0.9013, 0.1283, 0.9254, 0.164, 0.9262, 0.169, 0.953, 0.3491, 0.8861, 0.3256, 0.9013, 0.3078, 0.8574, 0.3075, 0.9131, 0.2865, 0.8615, 0.3078, 0.8574, 0.164, 0.9262, 0.1972, 0.9124, 0.2125, 0.9355, 0.1182, 0.973, 0.1226, 0.9522, 0.169, 0.953, 0.173, 0.974, 0.169, 0.953, 0.2125, 0.9355, 0.3353, 0.8521, 0.3078, 0.8574, 0.3076, 0.8099, 0.2865, 0.8615, 0.2865, 0.8058, 0.3076, 0.8099, 0.1972, 0.9124, 0.2226, 0.8872, 0.2459, 0.9026, 0.2865, 0.8058, 0.3072, 0.7549, 0.3251, 0.7666, 0.2226, 0.8872, 0.237, 0.853, 0.2646, 0.8585, 0.2243, 0.9535, 0.2125, 0.9355, 0.2459, 0.9026, 0.3349, 0.815, 0.3076, 0.8099, 0.3251, 0.7666, 0.3453, 0.7157, 0.3959, 0.6939, 0.4001, 0.715, 0.2646, 0.8585, 0.2645, 0.8102, 0.2861, 0.806, 0.3726, 0.756, 0.3573, 0.7334, 0.4001, 0.715, 0.148, 0.2741, 0.1404, 0.2557, 0.1427, 0.2542, 0.3759, 0.1058, 0.3872, 0.1349, 0.3822, 0.1358, 0.1786, 0.2689, 0.1756, 0.2694, 0.1639, 0.2404, 0.1775, 0.09139, 0.1804, 0.09087, 0.1797, 0.1225, 0.1501, 0.09624, 0.1528, 0.09568, 0.1527, 0.1164, 0.1447, 0.1354, 0.1424, 0.1338, 0.15, 0.1159, 0.1279, 0.2395, 0.1427, 0.2542, 0.1404, 0.2557, 0.3819, 0.1646, 0.3822, 0.1358, 0.3872, 0.1349, 0.1664, 0.2388, 0.1639, 0.2404, 0.142, 0.2187, 0.1769, 0.1218, 0.1797, 0.1225, 0.1674, 0.1508, 0.3173, 0.4041, 0.2873, 0.4165, 0.2864, 0.4113, 0.1651, 0.1492, 0.1674, 0.1508, 0.1452, 0.1728, 0.3173, 0.4041, 0.3144, 0.3997, 0.3358, 0.3783, 0.1424, 0.1338, 0.1447, 0.1354, 0.13, 0.1498, 0.1279, 0.2395, 0.1264, 0.2418, 0.1082, 0.2343, 0.3819, 0.1646, 0.3868, 0.1656, 0.3749, 0.1942, 0.1437, 0.2162, 0.142, 0.2187, 0.1136, 0.2069, 0.3706, 0.1914, 0.3749, 0.1942, 0.3528, 0.2166, 0.08859, 0.2343, 0.08805, 0.2316, 0.1088, 0.2317, 0.1142, 0.2041, 0.1136, 0.2069, 0.08316, 0.2073, 0.1437, 0.1704, 0.1452, 0.1728, 0.1163, 0.1847, 0.3402, 0.3812, 0.3358, 0.3783, 0.3474, 0.3506, 0.1285, 0.1475, 0.13, 0.1498, 0.1111, 0.1576, 0.08487, 0.1848, 0.08544, 0.182, 0.1157, 0.1819, 0.3524, 0.3196, 0.3525, 0.3516, 0.3474, 0.3506, 0.1105, 0.1549, 0.1111, 0.1576, 0.09041, 0.1576, 0.08805, 0.2316, 0.08859, 0.2343, 0.07046, 0.2419, 0.3499, 0.2124, 0.3528, 0.2166, 0.3237, 0.229, 0.08258, 0.2044, 0.08316, 0.2073, 0.05523, 0.219, 0.07046, 0.2419, 0.05665, 0.2558, 0.05438, 0.2543, 0.2918, 0.2295, 0.2927, 0.2243, 0.3226, 0.224, 0.05363, 0.2166, 0.05523, 0.219, 0.03405, 0.2403, 0.08544, 0.182, 0.08487, 0.1848, 0.0558, 0.1728, 0.3524, 0.3196, 0.3473, 0.3206, 0.336, 0.293, 0.09093, 0.1549, 0.09041, 0.1576, 0.0712, 0.1497, 0.03333, 0.1506, 0.03575, 0.149, 0.0574, 0.1704, 0.3178, 0.2677, 0.3403, 0.2901, 0.336, 0.293, 0.07273, 0.1474, 0.0712, 0.1497, 0.0564, 0.1349, 0.05438, 0.2543, 0.05665, 0.2558, 0.04919, 0.2738, 0.2927, 0.2243, 0.2918, 0.2295, 0.2619, 0.2174, 0.03167, 0.2387, 0.03405, 0.2403, 0.02255, 0.2681, 0.2388, 0.1943, 0.2432, 0.1914, 0.2648, 0.213, 0.01976, 0.2675, 0.02255, 0.2681, 0.02219, 0.2978, 0.03575, 0.149, 0.03333, 0.1506, 0.02082, 0.1213, 0.3178, 0.2677, 0.3149, 0.272, 0.2876, 0.2605, 0.05873, 0.1334, 0.0564, 0.1349, 0.0486, 0.1155, 0.04652, 0.2733, 0.04919, 0.2738, 0.04912, 0.2933, 0.2885, 0.2555, 0.2876, 0.2605, 0.2581, 0.2604, 0.05132, 0.1149, 0.0486, 0.1155, 0.04868, 0.0944, 0.04645, 0.2938, 0.04912, 0.2933, 0.05648, 0.3113, 0.2432, 0.1914, 0.2388, 0.1943, 0.2268, 0.1644, 0.01937, 0.2983, 0.02219, 0.2978, 0.03306, 0.326, 0.02372, 0.1207, 0.02082, 0.1213, 0.02087, 0.08873, 0.03059, 0.3276, 0.03306, 0.326, 0.05437, 0.348, 0.0238, 0.08937, 0.02087, 0.08873, 0.034, 0.05909, 0.2571, 0.2554, 0.2581, 0.2604, 0.231, 0.2712, 0.05142, 0.09498, 0.04868, 0.0944, 0.05721, 0.07515, 0.0542, 0.3129, 0.05648, 0.3113, 0.07033, 0.3253, 0.2319, 0.1633, 0.2268, 0.1644, 0.2272, 0.1324, 0.07371, 0.06322, 0.05945, 0.07674, 0.05721, 0.07515, 0.2098, 0.2917, 0.2055, 0.2888, 0.2282, 0.2669, 0.08799, 0.3356, 0.06879, 0.3276, 0.07033, 0.3253, 0.244, 0.1056, 0.2323, 0.1335, 0.2272, 0.1324, 0.08194, 0.3629, 0.05274, 0.3504, 0.05437, 0.348, 0.0364, 0.06081, 0.034, 0.05909, 0.05725, 0.03735, 0.1132, 0.3602, 0.1138, 0.363, 0.08194, 0.3629, 0.05876, 0.03983, 0.05725, 0.03735, 0.08662, 0.02643, 0.2055, 0.2888, 0.2098, 0.2917, 0.198, 0.3192, 0.07371, 0.06322, 0.07225, 0.06091, 0.0914, 0.05334, 0.08799, 0.3356, 0.08853, 0.3329, 0.1082, 0.3329, 0.244, 0.1056, 0.2396, 0.1026, 0.2632, 0.07997, 0.1119, 0.05386, 0.1113, 0.0565, 0.09188, 0.05603, 0.1279, 0.3277, 0.1088, 0.3356, 0.1082, 0.3329, 0.2661, 0.08447, 0.2632, 0.07997, 0.2938, 0.06862, 0.1138, 0.363, 0.1132, 0.3602, 0.1413, 0.3486, 0.08708, 0.02924, 0.08662, 0.02643, 0.1173, 0.02715, 0.193, 0.3182, 0.198, 0.3192, 0.1978, 0.3487, 0.1167, 0.02991, 0.1173, 0.02715, 0.1457, 0.03896, 0.1928, 0.3496, 0.1978, 0.3487, 0.2082, 0.376, 0.1113, 0.0565, 0.1119, 0.05386, 0.1307, 0.06205, 0.1425, 0.3132, 0.1279, 0.3277, 0.1264, 0.3254, 0.2947, 0.07383, 0.2938, 0.06862, 0.3258, 0.06991, 0.1429, 0.351, 0.1413, 0.3486, 0.1627, 0.3273, 0.1505, 0.2943, 0.1425, 0.3132, 0.1403, 0.3117, 0.3246, 0.07494, 0.3258, 0.06991, 0.3543, 0.08289, 0.1651, 0.3289, 0.1627, 0.3273, 0.1746, 0.3, 0.1441, 0.04134, 0.1457, 0.03896, 0.1682, 0.06113, 0.2039, 0.3787, 0.2082, 0.376, 0.2282, 0.3976, 0.1291, 0.06427, 0.1307, 0.06205, 0.1449, 0.07672, 0.2251, 0.4018, 0.2282, 0.3976, 0.2558, 0.4104, 0.2546, 0.4156, 0.2558, 0.4104, 0.2864, 0.4113, 0.1658, 0.06275, 0.1682, 0.06113, 0.1804, 0.09087, 0.1501, 0.09624, 0.1427, 0.0782, 0.1449, 0.07672, 0.1505, 0.2943, 0.1478, 0.2938, 0.148, 0.2741, 0.3715, 0.1085, 0.3513, 0.08707, 0.3543, 0.08289, 0.1786, 0.2689, 0.1774, 0.3006, 0.1746, 0.3, 0.8882, 0.8512, 0.8827, 0.8479, 0.9039, 0.7972, 0.977, 0.8125, 0.9449, 0.888, 0.9374, 0.8831, 0.9103, 0.7985, 0.9039, 0.7972, 0.906, 0.7433, 0.977, 0.8125, 0.9685, 0.8107, 0.968, 0.7328, 0.9766, 0.7314, 0.968, 0.7328, 0.9419, 0.6605, 0.9123, 0.7422, 0.906, 0.7433, 0.8878, 0.6935, 0.8931, 0.6902, 0.8878, 0.6935, 0.8526, 0.655, 0.9494, 0.656, 0.9419, 0.6605, 0.8896, 0.6037, 0.819, 0.572, 0.8209, 0.5634, 0.8947, 0.5966, 0.8561, 0.6499, 0.8526, 0.655, 0.8055, 0.6337, 0.8067, 0.6276, 0.8055, 0.6337, 0.7542, 0.6332, 0.8209, 0.5634, 0.819, 0.572, 0.7415, 0.5715, 0.7415, 0.5715, 0.6705, 0.6024, 0.6655, 0.5952, 0.7528, 0.6272, 0.7542, 0.6332, 0.7071, 0.6539, 0.7033, 0.6489, 0.7071, 0.6539, 0.672, 0.6934, 0.6101, 0.6537, 0.6655, 0.5952, 0.6705, 0.6024, 0.6664, 0.6901, 0.672, 0.6934, 0.6505, 0.7442, 0.6101, 0.6537, 0.6173, 0.6584, 0.587, 0.7305, 0.6442, 0.7429, 0.6505, 0.7442, 0.6487, 0.7985, 0.5764, 0.8105, 0.5782, 0.7286, 0.587, 0.7305, 0.6424, 0.7996, 0.6487, 0.7985, 0.6668, 0.8485, 0.6051, 0.8863, 0.5764, 0.8105, 0.5851, 0.809, 0.7021, 0.887, 0.6986, 0.8921, 0.6615, 0.8518, 0.6051, 0.8863, 0.6124, 0.8818, 0.6652, 0.9384, 0.6986, 0.8921, 0.7021, 0.887, 0.7493, 0.9081, 0.6601, 0.9455, 0.6652, 0.9384, 0.736, 0.9697, 0.815, 0.9784, 0.7341, 0.9784, 0.736, 0.9697, 0.7481, 0.9142, 0.7493, 0.9081, 0.8003, 0.9086, 0.8017, 0.9145, 0.8003, 0.9086, 0.847, 0.8875, 0.8885, 0.9462, 0.815, 0.9784, 0.8132, 0.9699, 0.8885, 0.9462, 0.8836, 0.9392, 0.9374, 0.8831, 0.8508, 0.8925, 0.847, 0.8875, 0.8827, 0.8479, 0.1429, 0.2751, 0.1361, 0.2586, 0.1386, 0.2569, 0.4055, 0.742, 0.4069, 0.7484, 0.3763, 0.7612, 0.1451, 0.09727, 0.148, 0.09668, 0.148, 0.1155, 0.1407, 0.1326, 0.1382, 0.131, 0.145, 0.1149, 0.1252, 0.2436, 0.1386, 0.2569, 0.1361, 0.2586, 0.4069, 0.7484, 0.4055, 0.742, 0.4419, 0.742, 0.2368, 0.8158, 0.2302, 0.8172, 0.2172, 0.7856, 0.2227, 0.7818, 0.2172, 0.7856, 0.1932, 0.7615, 0.1382, 0.131, 0.1407, 0.1326, 0.1274, 0.1457, 0.1078, 0.2364, 0.1252, 0.2436, 0.1236, 0.2461, 0.4714, 0.7617, 0.4405, 0.7488, 0.4419, 0.742, 0.4714, 0.7617, 0.475, 0.7566, 0.4999, 0.7823, 0.08957, 0.2393, 0.089, 0.2364, 0.1078, 0.2364, 0.1969, 0.756, 0.1932, 0.7615, 0.1621, 0.7484, 0.1257, 0.1432, 0.1274, 0.1457, 0.1101, 0.1528, 0.1633, 0.742, 0.1621, 0.7484, 0.1288, 0.748, 0.1095, 0.1499, 0.1101, 0.1528, 0.09133, 0.1528, 0.089, 0.2364, 0.08957, 0.2393, 0.07332, 0.2461, 0.4944, 0.786, 0.4999, 0.7823, 0.5134, 0.8163, 0.07332, 0.2461, 0.06093, 0.2586, 0.05844, 0.257, 0.5136, 0.8535, 0.5067, 0.8522, 0.5069, 0.8177, 0.1275, 0.7417, 0.1288, 0.748, 0.09857, 0.7605, 0.0919, 0.1499, 0.09133, 0.1528, 0.07394, 0.1456, 0.09493, 0.7553, 0.09857, 0.7605, 0.07601, 0.7839, 0.07561, 0.1431, 0.07394, 0.1456, 0.06057, 0.1321, 0.05844, 0.257, 0.06093, 0.2586, 0.0542, 0.2748, 0.4948, 0.8839, 0.5067, 0.8522, 0.5136, 0.8535, 0.4757, 0.9129, 0.472, 0.9077, 0.4948, 0.8839, 0.05792, 0.8135, 0.07089, 0.7806, 0.07601, 0.7839, 0.0631, 0.1305, 0.06057, 0.1321, 0.05346, 0.1145, 0.0513, 0.2742, 0.0542, 0.2748, 0.05411, 0.2923, 0.05825, 0.8506, 0.05792, 0.8135, 0.06441, 0.8148, 0.05655, 0.09609, 0.05643, 0.114, 0.05346, 0.1145, 0.0512, 0.2928, 0.05411, 0.2923, 0.06075, 0.3085, 0.472, 0.9077, 0.4757, 0.9129, 0.443, 0.9267, 0.05825, 0.8506, 0.06516, 0.8492, 0.07685, 0.8818, 0.06367, 0.07972, 0.05655, 0.09609, 0.05357, 0.09545, 0.05827, 0.3102, 0.06075, 0.3085, 0.07319, 0.321, 0.4417, 0.9205, 0.443, 0.9267, 0.4073, 0.9265, 0.06367, 0.07972, 0.06122, 0.078, 0.07486, 0.06502, 0.0996, 0.9062, 0.09594, 0.9114, 0.07131, 0.8853, 0.07153, 0.3235, 0.07319, 0.321, 0.08953, 0.3278, 0.4086, 0.9202, 0.4073, 0.9265, 0.3743, 0.9123, 0.09594, 0.9114, 0.0996, 0.9062, 0.1296, 0.9194, 0.09277, 0.06105, 0.07646, 0.06753, 0.07486, 0.06502, 0.08895, 0.3308, 0.08953, 0.3278, 0.1072, 0.3279, 0.378, 0.9069, 0.3743, 0.9123, 0.3491, 0.8861, 0.09226, 0.05813, 0.1109, 0.05856, 0.1102, 0.06143, 0.1252, 0.3237, 0.1078, 0.3308, 0.1072, 0.3279, 0.3546, 0.8825, 0.3491, 0.8861, 0.3353, 0.8521, 0.164, 0.9262, 0.1283, 0.9254, 0.1296, 0.9194, 0.164, 0.9262, 0.1627, 0.9195, 0.1938, 0.9072, 0.1262, 0.06841, 0.1102, 0.06143, 0.1109, 0.05856, 0.1252, 0.3237, 0.1236, 0.3212, 0.1361, 0.3088, 0.3419, 0.8507, 0.3353, 0.8521, 0.3349, 0.815, 0.1385, 0.3105, 0.1361, 0.3088, 0.1429, 0.2927, 0.3535, 0.7848, 0.3418, 0.8163, 0.3349, 0.815, 0.2226, 0.8872, 0.1972, 0.9124, 0.1938, 0.9072, 0.1262, 0.06841, 0.1279, 0.066, 0.1409, 0.07936, 0.237, 0.853, 0.2226, 0.8872, 0.2171, 0.8835, 0.237, 0.853, 0.23, 0.8517, 0.2302, 0.8172, 0.1451, 0.09727, 0.1384, 0.081, 0.1409, 0.07936, 0.1458, 0.2933, 0.1429, 0.2927, 0.1429, 0.2751, 0.3535, 0.7848, 0.3483, 0.7815, 0.3726, 0.756, 0.1505, 0.2943, 0.1507, 0.2736, 0.1624, 0.2717])
me_sphere.use_remesh_preserve_volume = False
me_sphere.use_remesh_preserve_attributes = False
me_sphere.use_mirror_vertex_groups = False
me_sphere.update()

# ---- objects
ob_sphere = bpy.data.objects.new('Sphere', me_sphere)

# ---- transforms, parenting, visibility, modifiers, constraints
ob_sphere.location = (0.0, 0.0, 0.0)
ob_sphere.lineart.crease_threshold = 0.0

# ---- collection membership
col_collection_1.objects.link(ob_sphere)

# ---- scene / render settings (as saved in the file)
scene.frame_start = 1; scene.frame_end = 250; scene.frame_set(1)
scene.render.engine = 'BLENDER_EEVEE_NEXT'
scene.render.resolution_percentage = 50
scene.render.dither_intensity = 0.0
scene.cycles.use_denoising = False
scene.cycles.samples = 128
scene.cycles.sampling_pattern = 'TABULATED_SOBOL'
scene.cycles.use_adaptive_sampling = False
scene.cycles.use_light_tree = False
scene.cycles.blur_glossy = 0.0
scene.cycles.sample_clamp_indirect = 0.0
scene.view_settings.view_transform = 'Standard'
bpy.context.view_layer.update()

# ---- added for rendering (the .blend has no active camera and no usable light): camera, sun
cam_auto = bpy.data.cameras.new('AutoCamera')
cam_auto.lens = 50.0
cam_auto.sensor_width = 36.0
cam_auto.clip_end = 1000.0
ob_auto_camera = bpy.data.objects.new('AutoCamera', cam_auto)
scene.collection.objects.link(ob_auto_camera)
ob_auto_camera.location = (3.77876, -4.53452, 3.02301)
ob_auto_camera.rotation_euler = (1.09748, -7.21219e-08, 0.694738)
scene.camera = ob_auto_camera
light_auto_sun = bpy.data.lights.new('AutoSun', 'SUN')
light_auto_sun.energy = 3.0
light_auto_sun.angle = 0.0523599
ob_auto_sun = bpy.data.objects.new('AutoSun', light_auto_sun)
scene.collection.objects.link(ob_auto_sun)
ob_auto_sun.rotation_euler = (0.872665, 0.174533, 0.523599)
bpy.context.view_layer.update()
